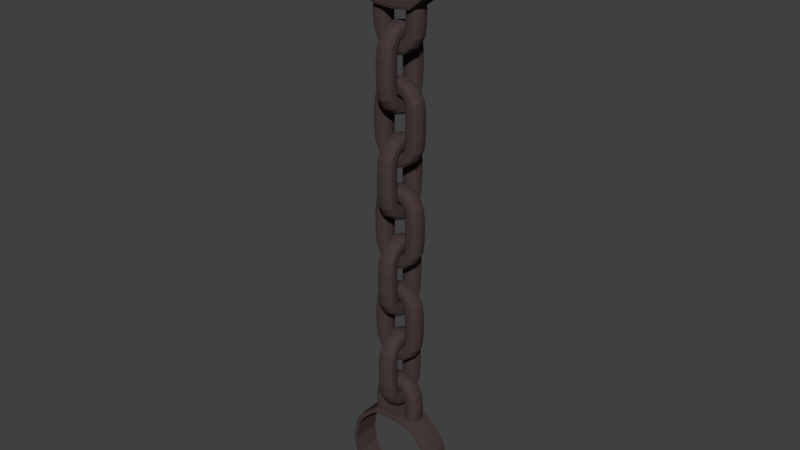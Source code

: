 # Source: ChainShortShackles.blend  (saved by Blender 2.78.0; exported with 4.5.12 LTS)
import bpy
from mathutils import Matrix  # noqa: F401  (used for matrix-valued properties, if any)

bpy.ops.wm.read_factory_settings(use_empty=True)
scene = bpy.context.scene
scene.name = 'Scene'

# ---- collections
col_collection_1 = bpy.data.collections.new('Collection 1'); scene.collection.children.link(col_collection_1)

# ---- materials (node trees are filled in below, after node groups)
mat_material_001 = bpy.data.materials.new('Material.001')
mat_material_001.alpha_threshold = 0.0
mat_material_001.use_transparent_shadow = False
mat_material_001.diffuse_color = (0.06372, 0.04503, 0.04371, 1.0)
mat_material_001.roughness = 0.5
mat_material_001.specular_intensity = 1.0
mat_material_001.line_color = (0.0, 0.0, 0.0, 1.0)

# ---- material node trees

# ---- world
world_world = bpy.data.worlds.new('World'); scene.world = world_world
world_world.color = (0.05088, 0.05088, 0.05088)
world_world.use_sun_shadow = False
world_world.sun_shadow_jitter_overblur = 0.0
world_world.cycles.sampling_method = 'MANUAL'

# ---- meshes
me_cube_009 = bpy.data.meshes.new('Cube.009')
me_cube_009.from_pydata([(1.506, -0.8405, -0.1544), (1.506, 0.8405, -0.1544), (2.996, -0.9027, -0.4391), (2.996, 0.9027, -0.4391), (1.289, 0.0, -0.1294), (3.167, 0.0, -0.4), (2.278, 1.075, -0.2753), (2.278, -1.075, -0.2753), (1.785, 1.0, -0.1864), (1.785, -1.0, -0.1864), (2.735, -1.078, -0.318), (2.735, 1.078, -0.318), (1.376, -0.5, -0.1395), (3.108, -0.5209, -0.4313), (3.108, 0.5209, -0.4313), (1.376, 0.5, -0.1395), (2.272, 1.692, -0.2758), (2.272, -1.692, -0.2758), (1.772, 1.692, -0.2437), (1.772, -1.692, -0.2437), (2.772, -1.692, -0.4484), (2.772, 1.692, -0.4484), (0.0, -0.8405, -0.1297), (0.0, 0.8405, -0.1297), (0.0, 0.0, -0.1297), (0.0, 1.0, -0.1297), (0.0, -1.0, -0.1297), (0.0, -0.5, -0.1297), (0.0, 0.5, -0.1297), (0.0, 1.692, -0.1297), (0.0, -1.692, -0.1297), (3.568, -0.9027, -0.9753), (3.568, 0.9027, -0.9753), (3.559, 0.0, -0.9216), (3.576, -1.078, -1.029), (3.576, 1.078, -1.029), (3.565, -0.5209, -0.9565), (3.565, 0.5209, -0.9565), (3.589, -1.692, -1.123), (3.589, 1.692, -1.123), (3.225, -0.5209, -0.6518), (3.45, -0.5209, -0.8649), (3.454, -0.9027, -0.8842), (3.229, -0.9027, -0.6721), (3.229, 0.9027, -0.6721), (3.454, 0.9027, -0.8842), (3.45, 0.5209, -0.8649), (3.225, 0.5209, -0.6518), (3.242, -1.078, -0.7298), (3.463, -1.078, -0.9392), (3.479, -1.692, -1.035), (3.262, -1.692, -0.8305), (3.242, 1.078, -0.7298), (3.463, 1.078, -0.9392), (3.216, 0.0, -0.6144), (3.444, 0.0, -0.8293), (3.262, 1.692, -0.8305), (3.479, 1.692, -1.035), (0.6802, 0.5, -0.1615), (0.7455, 0.8405, -0.1615), (0.6361, 0.0, -0.1615), (0.7455, -0.8405, -0.1615), (0.6802, -0.5, -0.1615), (0.8861, -1.0, -0.1615), (0.8861, 1.0, -0.1615), (0.8861, 1.692, -0.1615), (0.8861, -1.692, -0.1615), (5.449, -0.9027, -2.751), (5.449, 0.9027, -2.751), (5.465, 0.0, -2.721), (5.432, -1.078, -2.782), (5.432, 1.078, -2.782), (5.454, -0.5209, -2.74), (5.454, 0.5209, -2.74), (5.402, -1.692, -2.836), (5.402, 1.692, -2.836), (0.0, -0.9027, -13.28), (0.0, 0.9027, -13.28), (0.0, 0.0, -13.39), (0.0, -1.078, -13.18), (0.0, 1.078, -13.18), (0.0, -0.5209, -13.32), (0.0, 0.5209, -13.32), (0.0, -1.692, -12.99), (0.0, 1.692, -12.99), (4.298, 1.692, -1.753), (4.302, 1.078, -1.674), (4.303, 0.5209, -1.613), (4.304, 0.0, -1.584), (4.303, 0.9027, -1.629), (4.303, -0.9027, -1.629), (4.302, -1.078, -1.674), (4.298, -1.692, -1.753), (4.303, -0.5209, -1.613), (4.894, 1.692, -2.255), (4.925, 0.5209, -2.135), (4.921, -0.9027, -2.149), (4.925, -0.5209, -2.135), (4.912, 1.078, -2.188), (4.931, 0.0, -2.11), (4.921, 0.9027, -2.149), (4.912, -1.078, -2.188), (4.894, -1.692, -2.255), (6.077, 0.5209, -3.904), (6.608, 0.5209, -6.61), (6.178, 0.5209, -9.118), (4.815, 0.5209, -11.36), (2.618, 0.5209, -12.76), (2.605, 0.0, -12.83), (4.82, 0.0, -11.42), (6.195, 0.0, -9.152), (6.629, 0.0, -6.622), (6.092, 0.0, -3.894), (6.044, 1.078, -3.925), (6.567, 1.078, -6.584), (6.144, 1.078, -9.049), (4.804, 1.078, -11.26), (2.646, 1.078, -12.63), (2.625, 0.9027, -12.73), (4.812, 0.9027, -11.34), (6.169, 0.9027, -9.1), (6.598, 0.9027, -6.603), (6.068, 0.9027, -3.91), (6.068, -0.9027, -3.91), (6.598, -0.9027, -6.603), (6.169, -0.9027, -9.1), (4.812, -0.9027, -11.34), (2.625, -0.9027, -12.73), (2.646, -1.078, -12.63), (4.804, -1.078, -11.26), (6.144, -1.078, -9.049), (6.567, -1.078, -6.584), (6.044, -1.078, -3.925), (2.68, -1.692, -12.46), (4.789, -1.692, -11.11), (6.098, -1.692, -8.958), (6.511, -1.692, -6.55), (6.0, -1.692, -3.952), (6.077, -0.5209, -3.904), (6.608, -0.5209, -6.61), (6.178, -0.5209, -9.118), (4.815, -0.5209, -11.36), (2.618, -0.5209, -12.76), (6.0, 1.692, -3.952), (6.511, 1.692, -6.55), (6.098, 1.692, -8.958), (4.789, 1.692, -11.11), (2.68, 1.692, -12.46), (1.491, -0.8405, 0.0), (1.491, -0.8405, 1.669), (1.491, 0.8405, 0.0), (1.491, 0.8405, 1.669), (3.093, -0.8705, 0.0), (3.093, -0.8705, 1.351), (3.093, 0.8705, 0.0), (3.093, 0.8705, 1.351), (1.431, -0.8405, 2.53), (1.431, 0.8405, 2.53), (2.888, -0.8705, 2.959), (2.888, 0.8705, 2.959), (1.246, -0.8405, 3.035), (1.246, 0.8405, 3.035), (2.278, -0.8705, 4.115), (2.278, 0.8705, 4.115), (1.073, -0.8405, 3.369), (1.073, 0.8405, 3.369), (1.31, -0.8705, 4.947), (1.31, 0.8705, 4.947), (0.5784, -0.8405, 3.568), (0.5784, 0.8405, 3.568), (0.3198, -0.8705, 5.246), (0.3198, 0.8705, 5.246), (0.0, -0.8405, 3.607), (0.0, 0.8405, 3.607), (0.0, -0.8705, 5.284), (0.0, 0.8705, 5.284), (1.272, 0.0, 0.0), (1.272, 0.0, 1.483), (3.272, 0.0, 0.0), (3.272, 0.0, 1.483), (1.212, 0.0, 2.343), (3.068, 0.0, 3.091), (1.027, 0.0, 2.848), (2.457, 0.0, 4.246), (0.8543, 0.0, 3.183), (1.49, 0.0, 5.079), (0.3596, 0.0, 3.382), (0.4993, 0.0, 5.377), (0.0, 0.0, 3.42), (0.0, 0.0, 5.416), (2.272, 1.075, 0.0), (2.272, 1.075, 1.483), (2.272, -1.075, 0.0), (2.272, -1.075, 1.483), (2.14, 1.075, 2.717), (2.14, -1.075, 2.717), (1.742, 1.075, 3.547), (1.742, -1.075, 3.547), (1.172, 1.075, 4.131), (1.172, -1.075, 4.131), (0.4294, 1.075, 4.38), (0.4294, -1.075, 4.38), (0.0, 1.075, 4.418), (0.0, -1.075, 4.418), (1.772, 1.0, 0.0), (1.772, -1.0, 1.483), (1.676, -1.0, 2.53), (1.384, -1.0, 3.198), (1.013, -1.0, 3.657), (0.3945, -1.0, 3.881), (0.0, -1.0, 3.919), (1.772, 1.0, 1.483), (1.772, -1.0, 0.0), (1.676, 1.0, 2.53), (1.384, 1.0, 3.198), (1.013, 1.0, 3.657), (0.3945, 1.0, 3.881), (0.0, 1.0, 3.919), (2.772, 1.054, 1.483), (2.772, -1.054, 0.0), (2.604, 1.054, 2.904), (2.1, 1.054, 3.897), (1.331, 1.054, 4.605), (0.4644, 1.054, 4.878), (0.0, 1.054, 4.917), (2.772, 1.054, 0.0), (2.772, -1.054, 1.483), (2.604, -1.054, 2.904), (2.1, -1.054, 3.897), (1.331, -1.054, 4.605), (0.4644, -1.054, 4.878), (0.0, -1.054, 4.917), (1.36, -0.5, 0.0), (3.206, -0.5, 1.439), (3.002, -0.5, 3.047), (2.391, -0.5, 4.202), (1.424, -0.5, 5.035), (0.4335, -0.5, 5.333), (0.0, -0.5, 5.372), (1.36, -0.5, 1.543), (3.206, -0.5, 0.0), (1.301, -0.5, 2.404), (1.115, -0.5, 2.909), (0.9425, -0.5, 3.243), (0.4478, -0.5, 3.442), (0.0, -0.5, 3.481), (1.36, 0.5, 1.543), (3.206, 0.5, 0.0), (1.301, 0.5, 2.404), (1.115, 0.5, 2.909), (0.9425, 0.5, 3.243), (0.4478, 0.5, 3.442), (0.0, 0.5, 3.481), (1.36, 0.5, 0.0), (3.206, 0.5, 1.439), (3.002, 0.5, 3.047), (2.391, 0.5, 4.202), (1.424, 0.5, 5.035), (0.4335, 0.5, 5.333), (0.0, 0.5, 5.372), (2.483, 1.821, -0.9818), (2.483, -1.821, -0.9818), (2.072, 1.821, -0.9524), (2.072, -1.821, -0.9524), (2.894, -1.821, -1.14), (2.894, 1.821, -1.14), (0.0, 1.821, -0.848), (0.0, -1.821, -0.848), (3.564, -1.821, -1.758), (3.564, 1.821, -1.758), (3.474, -1.821, -1.677), (3.296, -1.821, -1.49), (3.296, 1.821, -1.49), (3.474, 1.821, -1.677), (1.344, 1.821, -0.8771), (1.344, -1.821, -0.8771), (5.055, -1.821, -3.327), (5.055, 1.821, -3.327), (0.0, -1.821, -12.63), (0.0, 1.821, -12.63), (4.147, 1.821, -2.335), (4.147, -1.821, -2.335), (4.637, 1.821, -2.795), (4.637, -1.821, -2.795), (2.818, -1.821, -12.14), (4.55, -1.821, -10.91), (5.626, -1.821, -8.935), (5.965, -1.821, -6.729), (5.546, -1.821, -4.35), (5.546, 1.821, -4.35), (5.965, 1.821, -6.729), (5.626, 1.821, -8.935), (4.55, 1.821, -10.91), (2.818, 1.821, -12.14), (1.115, -1.806, -0.5193), (0.0, -1.806, -0.4888), (3.279, -1.806, -1.16), (2.833, -1.806, -0.7941), (3.577, -1.806, -1.44), (3.477, -1.806, -1.356), (2.378, -1.806, -0.6288), (1.922, -1.806, -0.5981), (4.766, -1.806, -2.525), (4.223, -1.806, -2.044), (0.0, -1.806, -12.81), (2.749, -1.806, -12.3), (5.773, -1.806, -4.151), (5.229, -1.806, -3.081), (4.669, -1.806, -11.01), (5.862, -1.806, -8.947), (6.238, -1.806, -6.64), (1.115, 1.806, -0.5193), (1.922, 1.806, -0.5981), (4.223, 1.806, -2.044), (4.766, 1.806, -2.525), (2.378, 1.806, -0.6288), (2.833, 1.806, -0.7941), (5.229, 1.806, -3.081), (5.773, 1.806, -4.151), (3.477, 1.806, -1.356), (3.577, 1.806, -1.44), (6.238, 1.806, -6.64), (5.862, 1.806, -8.947), (0.0, 1.806, -0.4888), (4.669, 1.806, -11.01), (2.749, 1.806, -12.3), (3.279, 1.806, -1.16), (0.0, 1.806, -12.81)], [], [(9, 19, 17, 7), (7, 17, 20, 10), (6, 16, 18, 8), (11, 21, 16, 6), (59, 23, 28, 58), (58, 28, 24, 60), (62, 27, 22, 61), (61, 22, 26, 63), (65, 29, 25, 64), (60, 24, 27, 62), (64, 25, 23, 59), (63, 26, 30, 66), (42, 31, 36, 41), (46, 37, 32, 45), (50, 38, 34, 49), (45, 32, 35, 53), (41, 36, 33, 55), (53, 35, 39, 57), (55, 33, 37, 46), (49, 34, 31, 42), (10, 48, 43, 2), (48, 49, 42, 43), (5, 54, 47, 14), (54, 55, 46, 47), (11, 52, 56, 21), (52, 53, 57, 56), (13, 40, 54, 5), (40, 41, 55, 54), (3, 44, 52, 11), (44, 45, 53, 52), (20, 51, 48, 10), (51, 50, 49, 48), (14, 47, 44, 3), (47, 46, 45, 44), (2, 43, 40, 13), (43, 42, 41, 40), (9, 63, 66, 19), (8, 64, 59, 1), (4, 60, 62, 12), (18, 65, 64, 8), (0, 61, 63, 9), (12, 62, 61, 0), (15, 58, 60, 4), (1, 59, 58, 15), (98, 71, 75, 94), (99, 69, 73, 95), (100, 68, 71, 98), (101, 70, 67, 96), (102, 74, 70, 101), (96, 67, 72, 97), (97, 72, 69, 99), (95, 73, 68, 100), (108, 78, 82, 107), (118, 77, 80, 117), (128, 79, 76, 127), (133, 83, 79, 128), (127, 76, 81, 142), (142, 81, 78, 108), (107, 82, 77, 118), (117, 80, 84, 147), (37, 87, 89, 32), (36, 93, 88, 33), (31, 90, 93, 36), (38, 92, 91, 34), (34, 91, 90, 31), (32, 89, 86, 35), (33, 88, 87, 37), (35, 86, 85, 39), (87, 95, 100, 89), (93, 97, 99, 88), (90, 96, 97, 93), (92, 102, 101, 91), (91, 101, 96, 90), (89, 100, 98, 86), (88, 99, 95, 87), (86, 98, 94, 85), (71, 113, 143, 75), (113, 114, 144, 143), (114, 115, 145, 144), (115, 116, 146, 145), (116, 117, 147, 146), (73, 103, 122, 68), (103, 104, 121, 122), (104, 105, 120, 121), (105, 106, 119, 120), (106, 107, 118, 119), (72, 138, 112, 69), (138, 139, 111, 112), (139, 140, 110, 111), (140, 141, 109, 110), (141, 142, 108, 109), (67, 123, 138, 72), (123, 124, 139, 138), (124, 125, 140, 139), (125, 126, 141, 140), (126, 127, 142, 141), (74, 137, 132, 70), (137, 136, 131, 132), (136, 135, 130, 131), (135, 134, 129, 130), (134, 133, 128, 129), (70, 132, 123, 67), (132, 131, 124, 123), (131, 130, 125, 124), (130, 129, 126, 125), (129, 128, 127, 126), (68, 122, 113, 71), (122, 121, 114, 113), (121, 120, 115, 114), (120, 119, 116, 115), (119, 118, 117, 116), (69, 112, 103, 73), (112, 111, 104, 103), (111, 110, 105, 104), (110, 109, 106, 105), (109, 108, 107, 106), (253, 246, 151, 150), (225, 218, 155, 154), (240, 233, 153, 152), (212, 205, 149, 148), (254, 155, 159, 255), (255, 159, 163, 256), (239, 149, 156, 241), (226, 153, 158, 227), (211, 151, 157, 213), (228, 162, 166, 229), (241, 156, 160, 242), (227, 158, 162, 228), (213, 157, 161, 214), (257, 167, 171, 258), (214, 161, 165, 215), (256, 163, 167, 257), (242, 160, 164, 243), (244, 168, 172, 245), (243, 164, 168, 244), (229, 166, 170, 230), (215, 165, 169, 216), (230, 170, 174, 231), (216, 169, 173, 217), (258, 171, 175, 259), (237, 187, 189, 238), (250, 184, 186, 251), (251, 186, 188, 252), (249, 182, 184, 250), (235, 183, 185, 236), (236, 185, 187, 237), (248, 180, 182, 249), (246, 177, 180, 248), (234, 181, 183, 235), (233, 179, 181, 234), (247, 254, 179, 178), (232, 239, 177, 176), (223, 200, 202, 224), (209, 201, 203, 210), (222, 198, 200, 223), (208, 199, 201, 209), (221, 196, 198, 222), (220, 194, 196, 221), (206, 195, 197, 207), (207, 197, 199, 208), (218, 191, 194, 220), (205, 193, 195, 206), (219, 226, 193, 192), (204, 211, 191, 190), (150, 151, 211, 204), (149, 205, 206, 156), (160, 207, 208, 164), (156, 206, 207, 160), (164, 208, 209, 168), (168, 209, 210, 172), (200, 216, 217, 202), (198, 215, 216, 200), (196, 214, 215, 198), (194, 213, 214, 196), (191, 211, 213, 194), (192, 193, 205, 212), (152, 153, 226, 219), (155, 218, 220, 159), (159, 220, 221, 163), (163, 221, 222, 167), (167, 222, 223, 171), (171, 223, 224, 175), (201, 230, 231, 203), (199, 229, 230, 201), (195, 227, 228, 197), (197, 228, 229, 199), (193, 226, 227, 195), (190, 191, 218, 225), (148, 149, 239, 232), (153, 233, 234, 158), (158, 234, 235, 162), (166, 236, 237, 170), (162, 235, 236, 166), (170, 237, 238, 174), (184, 243, 244, 186), (186, 244, 245, 188), (182, 242, 243, 184), (180, 241, 242, 182), (177, 239, 241, 180), (178, 179, 233, 240), (154, 155, 254, 247), (151, 246, 248, 157), (157, 248, 249, 161), (161, 249, 250, 165), (169, 251, 252, 173), (165, 250, 251, 169), (187, 258, 259, 189), (183, 256, 257, 185), (185, 257, 258, 187), (181, 255, 256, 183), (179, 254, 255, 181), (176, 177, 246, 253), (12, 232, 176, 4), (4, 176, 253, 15), (15, 253, 150, 1), (1, 150, 204, 8), (8, 204, 190, 6), (6, 190, 225, 11), (11, 225, 154, 3), (3, 154, 247, 14), (14, 247, 178, 5), (5, 178, 240, 13), (13, 240, 152, 2), (2, 152, 219, 10), (10, 219, 192, 7), (7, 192, 212, 9), (9, 212, 148, 0), (0, 148, 232, 12), (312, 262, 274, 311), (314, 282, 280, 313), (295, 267, 275, 294), (297, 264, 271, 296), (316, 265, 260, 315), (299, 270, 268, 298), (301, 263, 261, 300), (296, 271, 270, 299), (318, 289, 277, 317), (303, 281, 283, 302), (315, 260, 262, 312), (320, 269, 273, 319), (298, 268, 281, 303), (321, 290, 289, 318), (300, 261, 264, 297), (322, 291, 290, 321), (311, 274, 266, 323), (324, 292, 291, 322), (305, 284, 278, 304), (307, 276, 288, 306), (294, 275, 263, 301), (325, 293, 292, 324), (308, 285, 284, 305), (326, 272, 265, 316), (302, 283, 276, 307), (309, 286, 285, 308), (327, 279, 293, 325), (319, 273, 272, 326), (310, 287, 286, 309), (313, 280, 269, 320), (317, 277, 282, 314), (306, 288, 287, 310), (266, 274, 275, 267), (274, 262, 263, 275), (262, 260, 261, 263), (260, 265, 264, 261), (265, 272, 271, 264), (272, 273, 270, 271), (273, 269, 268, 270), (269, 280, 281, 268), (280, 282, 283, 281), (282, 277, 276, 283), (277, 289, 288, 276), (289, 290, 287, 288), (290, 291, 286, 287), (291, 292, 285, 286), (292, 293, 284, 285), (293, 279, 278, 284), (137, 306, 310, 136), (136, 310, 309, 135), (135, 309, 308, 134), (102, 302, 307, 74), (134, 308, 305, 133), (66, 294, 301, 19), (74, 307, 306, 137), (133, 305, 304, 83), (17, 300, 297, 20), (38, 298, 303, 92), (92, 303, 302, 102), (51, 296, 299, 50), (19, 301, 300, 17), (50, 299, 298, 38), (20, 297, 296, 51), (30, 295, 294, 66), (75, 317, 314, 94), (85, 313, 320, 39), (57, 319, 326, 56), (84, 327, 325, 147), (56, 326, 316, 21), (147, 325, 324, 146), (146, 324, 322, 145), (65, 311, 323, 29), (145, 322, 321, 144), (144, 321, 318, 143), (39, 320, 319, 57), (16, 315, 312, 18), (143, 318, 317, 75), (21, 316, 315, 16), (94, 314, 313, 85), (18, 312, 311, 65)])
me_cube_009.materials.append(mat_material_001)
me_cube_009.use_remesh_preserve_volume = False
me_cube_009.use_remesh_preserve_attributes = False
me_cube_009.use_mirror_vertex_groups = False
me_cube_009.update()
me_cube_007 = bpy.data.meshes.new('Cube.007')
me_cube_007.from_pydata([(1.491, -0.8405, 0.0), (1.491, -0.8405, 1.669), (1.491, 0.8405, 0.0), (1.491, 0.8405, 1.669), (3.093, -0.8705, 0.0), (3.093, -0.8705, 1.351), (3.093, 0.8705, 0.0), (3.093, 0.8705, 1.351), (1.431, -0.8405, 2.53), (1.431, 0.8405, 2.53), (2.888, -0.8705, 2.959), (2.888, 0.8705, 2.959), (1.246, -0.8405, 3.035), (1.246, 0.8405, 3.035), (2.278, -0.8705, 4.115), (2.278, 0.8705, 4.115), (1.073, -0.8405, 3.369), (1.073, 0.8405, 3.369), (1.31, -0.8705, 4.947), (1.31, 0.8705, 4.947), (0.5784, -0.8405, 3.568), (0.5784, 0.8405, 3.568), (0.3198, -0.8705, 5.246), (0.3198, 0.8705, 5.246), (0.0, -0.8405, 3.607), (0.0, 0.8405, 3.607), (0.0, -0.8705, 5.284), (0.0, 0.8705, 5.284), (1.272, 0.0, 0.0), (1.272, 0.0, 1.483), (3.272, 0.0, 0.0), (3.272, 0.0, 1.483), (1.212, 0.0, 2.343), (3.068, 0.0, 3.091), (1.027, 0.0, 2.848), (2.457, 0.0, 4.246), (0.8543, 0.0, 3.183), (1.49, 0.0, 5.079), (0.3596, 0.0, 3.382), (0.4993, 0.0, 5.377), (0.0, 0.0, 3.42), (0.0, 0.0, 5.416), (2.272, 1.075, 0.0), (2.272, 1.075, 1.483), (2.272, -1.075, 0.0), (2.272, -1.075, 1.483), (2.14, 1.075, 2.717), (2.14, -1.075, 2.717), (1.742, 1.075, 3.547), (1.742, -1.075, 3.547), (1.172, 1.075, 4.131), (1.172, -1.075, 4.131), (0.4294, 1.075, 4.38), (0.4294, -1.075, 4.38), (0.0, 1.075, 4.418), (0.0, -1.075, 4.418), (1.772, 1.0, 0.0), (1.772, -1.0, 1.483), (1.676, -1.0, 2.53), (1.384, -1.0, 3.198), (1.013, -1.0, 3.657), (0.3945, -1.0, 3.881), (0.0, -1.0, 3.919), (1.772, 1.0, 1.483), (1.772, -1.0, 0.0), (1.676, 1.0, 2.53), (1.384, 1.0, 3.198), (1.013, 1.0, 3.657), (0.3945, 1.0, 3.881), (0.0, 1.0, 3.919), (2.772, 1.054, 1.483), (2.772, -1.054, 0.0), (2.604, 1.054, 2.904), (2.1, 1.054, 3.897), (1.331, 1.054, 4.605), (0.4644, 1.054, 4.878), (0.0, 1.054, 4.917), (2.772, 1.054, 0.0), (2.772, -1.054, 1.483), (2.604, -1.054, 2.904), (2.1, -1.054, 3.897), (1.331, -1.054, 4.605), (0.4644, -1.054, 4.878), (0.0, -1.054, 4.917), (1.36, -0.5, 0.0), (3.206, -0.5, 1.439), (3.002, -0.5, 3.047), (2.391, -0.5, 4.202), (1.424, -0.5, 5.035), (0.4335, -0.5, 5.333), (0.0, -0.5, 5.372), (1.36, -0.5, 1.543), (3.206, -0.5, 0.0), (1.301, -0.5, 2.404), (1.115, -0.5, 2.909), (0.9425, -0.5, 3.243), (0.4478, -0.5, 3.442), (0.0, -0.5, 3.481), (1.36, 0.5, 1.543), (3.206, 0.5, 0.0), (1.301, 0.5, 2.404), (1.115, 0.5, 2.909), (0.9425, 0.5, 3.243), (0.4478, 0.5, 3.442), (0.0, 0.5, 3.481), (1.36, 0.5, 0.0), (3.206, 0.5, 1.439), (3.002, 0.5, 3.047), (2.391, 0.5, 4.202), (1.424, 0.5, 5.035), (0.4335, 0.5, 5.333), (0.0, 0.5, 5.372)], [], [(105, 98, 3, 2), (77, 70, 7, 6), (92, 85, 5, 4), (64, 57, 1, 0), (106, 7, 11, 107), (107, 11, 15, 108), (91, 1, 8, 93), (78, 5, 10, 79), (63, 3, 9, 65), (80, 14, 18, 81), (93, 8, 12, 94), (79, 10, 14, 80), (65, 9, 13, 66), (109, 19, 23, 110), (66, 13, 17, 67), (108, 15, 19, 109), (94, 12, 16, 95), (96, 20, 24, 97), (95, 16, 20, 96), (81, 18, 22, 82), (67, 17, 21, 68), (82, 22, 26, 83), (68, 21, 25, 69), (110, 23, 27, 111), (89, 39, 41, 90), (102, 36, 38, 103), (103, 38, 40, 104), (101, 34, 36, 102), (87, 35, 37, 88), (88, 37, 39, 89), (100, 32, 34, 101), (98, 29, 32, 100), (86, 33, 35, 87), (85, 31, 33, 86), (99, 106, 31, 30), (84, 91, 29, 28), (75, 52, 54, 76), (61, 53, 55, 62), (74, 50, 52, 75), (60, 51, 53, 61), (73, 48, 50, 74), (72, 46, 48, 73), (58, 47, 49, 59), (59, 49, 51, 60), (70, 43, 46, 72), (57, 45, 47, 58), (71, 78, 45, 44), (56, 63, 43, 42), (2, 3, 63, 56), (1, 57, 58, 8), (12, 59, 60, 16), (8, 58, 59, 12), (16, 60, 61, 20), (20, 61, 62, 24), (52, 68, 69, 54), (50, 67, 68, 52), (48, 66, 67, 50), (46, 65, 66, 48), (43, 63, 65, 46), (44, 45, 57, 64), (4, 5, 78, 71), (7, 70, 72, 11), (11, 72, 73, 15), (15, 73, 74, 19), (19, 74, 75, 23), (23, 75, 76, 27), (53, 82, 83, 55), (51, 81, 82, 53), (47, 79, 80, 49), (49, 80, 81, 51), (45, 78, 79, 47), (42, 43, 70, 77), (0, 1, 91, 84), (5, 85, 86, 10), (10, 86, 87, 14), (18, 88, 89, 22), (14, 87, 88, 18), (22, 89, 90, 26), (36, 95, 96, 38), (38, 96, 97, 40), (34, 94, 95, 36), (32, 93, 94, 34), (29, 91, 93, 32), (30, 31, 85, 92), (6, 7, 106, 99), (3, 98, 100, 9), (9, 100, 101, 13), (13, 101, 102, 17), (21, 103, 104, 25), (17, 102, 103, 21), (39, 110, 111, 41), (35, 108, 109, 37), (37, 109, 110, 39), (33, 107, 108, 35), (31, 106, 107, 33), (28, 29, 98, 105)])
me_cube_007.materials.append(mat_material_001)
me_cube_007.use_remesh_preserve_volume = False
me_cube_007.use_remesh_preserve_attributes = False
me_cube_007.use_mirror_vertex_groups = False
me_cube_007.update()
me_cube_006 = bpy.data.meshes.new('Cube.006')
me_cube_006.from_pydata([(1.491, -0.8405, 0.0), (1.491, -0.8405, 1.669), (1.491, 0.8405, 0.0), (1.491, 0.8405, 1.669), (3.093, -0.8705, 0.0), (3.093, -0.8705, 1.351), (3.093, 0.8705, 0.0), (3.093, 0.8705, 1.351), (1.431, -0.8405, 2.53), (1.431, 0.8405, 2.53), (2.888, -0.8705, 2.959), (2.888, 0.8705, 2.959), (1.246, -0.8405, 3.035), (1.246, 0.8405, 3.035), (2.278, -0.8705, 4.115), (2.278, 0.8705, 4.115), (1.073, -0.8405, 3.369), (1.073, 0.8405, 3.369), (1.31, -0.8705, 4.947), (1.31, 0.8705, 4.947), (0.5784, -0.8405, 3.568), (0.5784, 0.8405, 3.568), (0.3198, -0.8705, 5.246), (0.3198, 0.8705, 5.246), (0.0, -0.8405, 3.607), (0.0, 0.8405, 3.607), (0.0, -0.8705, 5.284), (0.0, 0.8705, 5.284), (1.272, 0.0, 0.0), (1.272, 0.0, 1.483), (3.272, 0.0, 0.0), (3.272, 0.0, 1.483), (1.212, 0.0, 2.343), (3.068, 0.0, 3.091), (1.027, 0.0, 2.848), (2.457, 0.0, 4.246), (0.8543, 0.0, 3.183), (1.49, 0.0, 5.079), (0.3596, 0.0, 3.382), (0.4993, 0.0, 5.377), (0.0, 0.0, 3.42), (0.0, 0.0, 5.416), (2.272, 1.075, 0.0), (2.272, 1.075, 1.483), (2.272, -1.075, 0.0), (2.272, -1.075, 1.483), (2.14, 1.075, 2.717), (2.14, -1.075, 2.717), (1.742, 1.075, 3.547), (1.742, -1.075, 3.547), (1.172, 1.075, 4.131), (1.172, -1.075, 4.131), (0.4294, 1.075, 4.38), (0.4294, -1.075, 4.38), (0.0, 1.075, 4.418), (0.0, -1.075, 4.418), (1.772, 1.0, 0.0), (1.772, -1.0, 1.483), (1.676, -1.0, 2.53), (1.384, -1.0, 3.198), (1.013, -1.0, 3.657), (0.3945, -1.0, 3.881), (0.0, -1.0, 3.919), (1.772, 1.0, 1.483), (1.772, -1.0, 0.0), (1.676, 1.0, 2.53), (1.384, 1.0, 3.198), (1.013, 1.0, 3.657), (0.3945, 1.0, 3.881), (0.0, 1.0, 3.919), (2.772, 1.054, 1.483), (2.772, -1.054, 0.0), (2.604, 1.054, 2.904), (2.1, 1.054, 3.897), (1.331, 1.054, 4.605), (0.4644, 1.054, 4.878), (0.0, 1.054, 4.917), (2.772, 1.054, 0.0), (2.772, -1.054, 1.483), (2.604, -1.054, 2.904), (2.1, -1.054, 3.897), (1.331, -1.054, 4.605), (0.4644, -1.054, 4.878), (0.0, -1.054, 4.917), (1.36, -0.5, 0.0), (3.206, -0.5, 1.439), (3.002, -0.5, 3.047), (2.391, -0.5, 4.202), (1.424, -0.5, 5.035), (0.4335, -0.5, 5.333), (0.0, -0.5, 5.372), (1.36, -0.5, 1.543), (3.206, -0.5, 0.0), (1.301, -0.5, 2.404), (1.115, -0.5, 2.909), (0.9425, -0.5, 3.243), (0.4478, -0.5, 3.442), (0.0, -0.5, 3.481), (1.36, 0.5, 1.543), (3.206, 0.5, 0.0), (1.301, 0.5, 2.404), (1.115, 0.5, 2.909), (0.9425, 0.5, 3.243), (0.4478, 0.5, 3.442), (0.0, 0.5, 3.481), (1.36, 0.5, 0.0), (3.206, 0.5, 1.439), (3.002, 0.5, 3.047), (2.391, 0.5, 4.202), (1.424, 0.5, 5.035), (0.4335, 0.5, 5.333), (0.0, 0.5, 5.372)], [], [(105, 98, 3, 2), (77, 70, 7, 6), (92, 85, 5, 4), (64, 57, 1, 0), (106, 7, 11, 107), (107, 11, 15, 108), (91, 1, 8, 93), (78, 5, 10, 79), (63, 3, 9, 65), (80, 14, 18, 81), (93, 8, 12, 94), (79, 10, 14, 80), (65, 9, 13, 66), (109, 19, 23, 110), (66, 13, 17, 67), (108, 15, 19, 109), (94, 12, 16, 95), (96, 20, 24, 97), (95, 16, 20, 96), (81, 18, 22, 82), (67, 17, 21, 68), (82, 22, 26, 83), (68, 21, 25, 69), (110, 23, 27, 111), (89, 39, 41, 90), (102, 36, 38, 103), (103, 38, 40, 104), (101, 34, 36, 102), (87, 35, 37, 88), (88, 37, 39, 89), (100, 32, 34, 101), (98, 29, 32, 100), (86, 33, 35, 87), (85, 31, 33, 86), (99, 106, 31, 30), (84, 91, 29, 28), (75, 52, 54, 76), (61, 53, 55, 62), (74, 50, 52, 75), (60, 51, 53, 61), (73, 48, 50, 74), (72, 46, 48, 73), (58, 47, 49, 59), (59, 49, 51, 60), (70, 43, 46, 72), (57, 45, 47, 58), (71, 78, 45, 44), (56, 63, 43, 42), (2, 3, 63, 56), (1, 57, 58, 8), (12, 59, 60, 16), (8, 58, 59, 12), (16, 60, 61, 20), (20, 61, 62, 24), (52, 68, 69, 54), (50, 67, 68, 52), (48, 66, 67, 50), (46, 65, 66, 48), (43, 63, 65, 46), (44, 45, 57, 64), (4, 5, 78, 71), (7, 70, 72, 11), (11, 72, 73, 15), (15, 73, 74, 19), (19, 74, 75, 23), (23, 75, 76, 27), (53, 82, 83, 55), (51, 81, 82, 53), (47, 79, 80, 49), (49, 80, 81, 51), (45, 78, 79, 47), (42, 43, 70, 77), (0, 1, 91, 84), (5, 85, 86, 10), (10, 86, 87, 14), (18, 88, 89, 22), (14, 87, 88, 18), (22, 89, 90, 26), (36, 95, 96, 38), (38, 96, 97, 40), (34, 94, 95, 36), (32, 93, 94, 34), (29, 91, 93, 32), (30, 31, 85, 92), (6, 7, 106, 99), (3, 98, 100, 9), (9, 100, 101, 13), (13, 101, 102, 17), (21, 103, 104, 25), (17, 102, 103, 21), (39, 110, 111, 41), (35, 108, 109, 37), (37, 109, 110, 39), (33, 107, 108, 35), (31, 106, 107, 33), (28, 29, 98, 105)])
me_cube_006.materials.append(mat_material_001)
me_cube_006.use_remesh_preserve_volume = False
me_cube_006.use_remesh_preserve_attributes = False
me_cube_006.use_mirror_vertex_groups = False
me_cube_006.update()
me_cube_005 = bpy.data.meshes.new('Cube.005')
me_cube_005.from_pydata([(1.491, -0.8405, 0.0), (1.491, -0.8405, 1.669), (1.491, 0.8405, 0.0), (1.491, 0.8405, 1.669), (3.093, -0.8705, 0.0), (3.093, -0.8705, 1.351), (3.093, 0.8705, 0.0), (3.093, 0.8705, 1.351), (1.431, -0.8405, 2.53), (1.431, 0.8405, 2.53), (2.888, -0.8705, 2.959), (2.888, 0.8705, 2.959), (1.246, -0.8405, 3.035), (1.246, 0.8405, 3.035), (2.278, -0.8705, 4.115), (2.278, 0.8705, 4.115), (1.073, -0.8405, 3.369), (1.073, 0.8405, 3.369), (1.31, -0.8705, 4.947), (1.31, 0.8705, 4.947), (0.5784, -0.8405, 3.568), (0.5784, 0.8405, 3.568), (0.3198, -0.8705, 5.246), (0.3198, 0.8705, 5.246), (0.0, -0.8405, 3.607), (0.0, 0.8405, 3.607), (0.0, -0.8705, 5.284), (0.0, 0.8705, 5.284), (1.272, 0.0, 0.0), (1.272, 0.0, 1.483), (3.272, 0.0, 0.0), (3.272, 0.0, 1.483), (1.212, 0.0, 2.343), (3.068, 0.0, 3.091), (1.027, 0.0, 2.848), (2.457, 0.0, 4.246), (0.8543, 0.0, 3.183), (1.49, 0.0, 5.079), (0.3596, 0.0, 3.382), (0.4993, 0.0, 5.377), (0.0, 0.0, 3.42), (0.0, 0.0, 5.416), (2.272, 1.075, 0.0), (2.272, 1.075, 1.483), (2.272, -1.075, 0.0), (2.272, -1.075, 1.483), (2.14, 1.075, 2.717), (2.14, -1.075, 2.717), (1.742, 1.075, 3.547), (1.742, -1.075, 3.547), (1.172, 1.075, 4.131), (1.172, -1.075, 4.131), (0.4294, 1.075, 4.38), (0.4294, -1.075, 4.38), (0.0, 1.075, 4.418), (0.0, -1.075, 4.418), (1.772, 1.0, 0.0), (1.772, -1.0, 1.483), (1.676, -1.0, 2.53), (1.384, -1.0, 3.198), (1.013, -1.0, 3.657), (0.3945, -1.0, 3.881), (0.0, -1.0, 3.919), (1.772, 1.0, 1.483), (1.772, -1.0, 0.0), (1.676, 1.0, 2.53), (1.384, 1.0, 3.198), (1.013, 1.0, 3.657), (0.3945, 1.0, 3.881), (0.0, 1.0, 3.919), (2.772, 1.054, 1.483), (2.772, -1.054, 0.0), (2.604, 1.054, 2.904), (2.1, 1.054, 3.897), (1.331, 1.054, 4.605), (0.4644, 1.054, 4.878), (0.0, 1.054, 4.917), (2.772, 1.054, 0.0), (2.772, -1.054, 1.483), (2.604, -1.054, 2.904), (2.1, -1.054, 3.897), (1.331, -1.054, 4.605), (0.4644, -1.054, 4.878), (0.0, -1.054, 4.917), (1.36, -0.5, 0.0), (3.206, -0.5, 1.439), (3.002, -0.5, 3.047), (2.391, -0.5, 4.202), (1.424, -0.5, 5.035), (0.4335, -0.5, 5.333), (0.0, -0.5, 5.372), (1.36, -0.5, 1.543), (3.206, -0.5, 0.0), (1.301, -0.5, 2.404), (1.115, -0.5, 2.909), (0.9425, -0.5, 3.243), (0.4478, -0.5, 3.442), (0.0, -0.5, 3.481), (1.36, 0.5, 1.543), (3.206, 0.5, 0.0), (1.301, 0.5, 2.404), (1.115, 0.5, 2.909), (0.9425, 0.5, 3.243), (0.4478, 0.5, 3.442), (0.0, 0.5, 3.481), (1.36, 0.5, 0.0), (3.206, 0.5, 1.439), (3.002, 0.5, 3.047), (2.391, 0.5, 4.202), (1.424, 0.5, 5.035), (0.4335, 0.5, 5.333), (0.0, 0.5, 5.372)], [], [(105, 98, 3, 2), (77, 70, 7, 6), (92, 85, 5, 4), (64, 57, 1, 0), (106, 7, 11, 107), (107, 11, 15, 108), (91, 1, 8, 93), (78, 5, 10, 79), (63, 3, 9, 65), (80, 14, 18, 81), (93, 8, 12, 94), (79, 10, 14, 80), (65, 9, 13, 66), (109, 19, 23, 110), (66, 13, 17, 67), (108, 15, 19, 109), (94, 12, 16, 95), (96, 20, 24, 97), (95, 16, 20, 96), (81, 18, 22, 82), (67, 17, 21, 68), (82, 22, 26, 83), (68, 21, 25, 69), (110, 23, 27, 111), (89, 39, 41, 90), (102, 36, 38, 103), (103, 38, 40, 104), (101, 34, 36, 102), (87, 35, 37, 88), (88, 37, 39, 89), (100, 32, 34, 101), (98, 29, 32, 100), (86, 33, 35, 87), (85, 31, 33, 86), (99, 106, 31, 30), (84, 91, 29, 28), (75, 52, 54, 76), (61, 53, 55, 62), (74, 50, 52, 75), (60, 51, 53, 61), (73, 48, 50, 74), (72, 46, 48, 73), (58, 47, 49, 59), (59, 49, 51, 60), (70, 43, 46, 72), (57, 45, 47, 58), (71, 78, 45, 44), (56, 63, 43, 42), (2, 3, 63, 56), (1, 57, 58, 8), (12, 59, 60, 16), (8, 58, 59, 12), (16, 60, 61, 20), (20, 61, 62, 24), (52, 68, 69, 54), (50, 67, 68, 52), (48, 66, 67, 50), (46, 65, 66, 48), (43, 63, 65, 46), (44, 45, 57, 64), (4, 5, 78, 71), (7, 70, 72, 11), (11, 72, 73, 15), (15, 73, 74, 19), (19, 74, 75, 23), (23, 75, 76, 27), (53, 82, 83, 55), (51, 81, 82, 53), (47, 79, 80, 49), (49, 80, 81, 51), (45, 78, 79, 47), (42, 43, 70, 77), (0, 1, 91, 84), (5, 85, 86, 10), (10, 86, 87, 14), (18, 88, 89, 22), (14, 87, 88, 18), (22, 89, 90, 26), (36, 95, 96, 38), (38, 96, 97, 40), (34, 94, 95, 36), (32, 93, 94, 34), (29, 91, 93, 32), (30, 31, 85, 92), (6, 7, 106, 99), (3, 98, 100, 9), (9, 100, 101, 13), (13, 101, 102, 17), (21, 103, 104, 25), (17, 102, 103, 21), (39, 110, 111, 41), (35, 108, 109, 37), (37, 109, 110, 39), (33, 107, 108, 35), (31, 106, 107, 33), (28, 29, 98, 105)])
me_cube_005.materials.append(mat_material_001)
me_cube_005.use_remesh_preserve_volume = False
me_cube_005.use_remesh_preserve_attributes = False
me_cube_005.use_mirror_vertex_groups = False
me_cube_005.update()
me_cube_004 = bpy.data.meshes.new('Cube.004')
me_cube_004.from_pydata([(1.491, -0.8405, 0.0), (1.491, -0.8405, 1.669), (1.491, 0.8405, 0.0), (1.491, 0.8405, 1.669), (3.093, -0.8705, 0.0), (3.093, -0.8705, 1.351), (3.093, 0.8705, 0.0), (3.093, 0.8705, 1.351), (1.431, -0.8405, 2.53), (1.431, 0.8405, 2.53), (2.888, -0.8705, 2.959), (2.888, 0.8705, 2.959), (1.246, -0.8405, 3.035), (1.246, 0.8405, 3.035), (2.278, -0.8705, 4.115), (2.278, 0.8705, 4.115), (1.073, -0.8405, 3.369), (1.073, 0.8405, 3.369), (1.31, -0.8705, 4.947), (1.31, 0.8705, 4.947), (0.5784, -0.8405, 3.568), (0.5784, 0.8405, 3.568), (0.3198, -0.8705, 5.246), (0.3198, 0.8705, 5.246), (0.0, -0.8405, 3.607), (0.0, 0.8405, 3.607), (0.0, -0.8705, 5.284), (0.0, 0.8705, 5.284), (1.272, 0.0, 0.0), (1.272, 0.0, 1.483), (3.272, 0.0, 0.0), (3.272, 0.0, 1.483), (1.212, 0.0, 2.343), (3.068, 0.0, 3.091), (1.027, 0.0, 2.848), (2.457, 0.0, 4.246), (0.8543, 0.0, 3.183), (1.49, 0.0, 5.079), (0.3596, 0.0, 3.382), (0.4993, 0.0, 5.377), (0.0, 0.0, 3.42), (0.0, 0.0, 5.416), (2.272, 1.075, 0.0), (2.272, 1.075, 1.483), (2.272, -1.075, 0.0), (2.272, -1.075, 1.483), (2.14, 1.075, 2.717), (2.14, -1.075, 2.717), (1.742, 1.075, 3.547), (1.742, -1.075, 3.547), (1.172, 1.075, 4.131), (1.172, -1.075, 4.131), (0.4294, 1.075, 4.38), (0.4294, -1.075, 4.38), (0.0, 1.075, 4.418), (0.0, -1.075, 4.418), (1.772, 1.0, 0.0), (1.772, -1.0, 1.483), (1.676, -1.0, 2.53), (1.384, -1.0, 3.198), (1.013, -1.0, 3.657), (0.3945, -1.0, 3.881), (0.0, -1.0, 3.919), (1.772, 1.0, 1.483), (1.772, -1.0, 0.0), (1.676, 1.0, 2.53), (1.384, 1.0, 3.198), (1.013, 1.0, 3.657), (0.3945, 1.0, 3.881), (0.0, 1.0, 3.919), (2.772, 1.054, 1.483), (2.772, -1.054, 0.0), (2.604, 1.054, 2.904), (2.1, 1.054, 3.897), (1.331, 1.054, 4.605), (0.4644, 1.054, 4.878), (0.0, 1.054, 4.917), (2.772, 1.054, 0.0), (2.772, -1.054, 1.483), (2.604, -1.054, 2.904), (2.1, -1.054, 3.897), (1.331, -1.054, 4.605), (0.4644, -1.054, 4.878), (0.0, -1.054, 4.917), (1.36, -0.5, 0.0), (3.206, -0.5, 1.439), (3.002, -0.5, 3.047), (2.391, -0.5, 4.202), (1.424, -0.5, 5.035), (0.4335, -0.5, 5.333), (0.0, -0.5, 5.372), (1.36, -0.5, 1.543), (3.206, -0.5, 0.0), (1.301, -0.5, 2.404), (1.115, -0.5, 2.909), (0.9425, -0.5, 3.243), (0.4478, -0.5, 3.442), (0.0, -0.5, 3.481), (1.36, 0.5, 1.543), (3.206, 0.5, 0.0), (1.301, 0.5, 2.404), (1.115, 0.5, 2.909), (0.9425, 0.5, 3.243), (0.4478, 0.5, 3.442), (0.0, 0.5, 3.481), (1.36, 0.5, 0.0), (3.206, 0.5, 1.439), (3.002, 0.5, 3.047), (2.391, 0.5, 4.202), (1.424, 0.5, 5.035), (0.4335, 0.5, 5.333), (0.0, 0.5, 5.372)], [], [(105, 98, 3, 2), (77, 70, 7, 6), (92, 85, 5, 4), (64, 57, 1, 0), (106, 7, 11, 107), (107, 11, 15, 108), (91, 1, 8, 93), (78, 5, 10, 79), (63, 3, 9, 65), (80, 14, 18, 81), (93, 8, 12, 94), (79, 10, 14, 80), (65, 9, 13, 66), (109, 19, 23, 110), (66, 13, 17, 67), (108, 15, 19, 109), (94, 12, 16, 95), (96, 20, 24, 97), (95, 16, 20, 96), (81, 18, 22, 82), (67, 17, 21, 68), (82, 22, 26, 83), (68, 21, 25, 69), (110, 23, 27, 111), (89, 39, 41, 90), (102, 36, 38, 103), (103, 38, 40, 104), (101, 34, 36, 102), (87, 35, 37, 88), (88, 37, 39, 89), (100, 32, 34, 101), (98, 29, 32, 100), (86, 33, 35, 87), (85, 31, 33, 86), (99, 106, 31, 30), (84, 91, 29, 28), (75, 52, 54, 76), (61, 53, 55, 62), (74, 50, 52, 75), (60, 51, 53, 61), (73, 48, 50, 74), (72, 46, 48, 73), (58, 47, 49, 59), (59, 49, 51, 60), (70, 43, 46, 72), (57, 45, 47, 58), (71, 78, 45, 44), (56, 63, 43, 42), (2, 3, 63, 56), (1, 57, 58, 8), (12, 59, 60, 16), (8, 58, 59, 12), (16, 60, 61, 20), (20, 61, 62, 24), (52, 68, 69, 54), (50, 67, 68, 52), (48, 66, 67, 50), (46, 65, 66, 48), (43, 63, 65, 46), (44, 45, 57, 64), (4, 5, 78, 71), (7, 70, 72, 11), (11, 72, 73, 15), (15, 73, 74, 19), (19, 74, 75, 23), (23, 75, 76, 27), (53, 82, 83, 55), (51, 81, 82, 53), (47, 79, 80, 49), (49, 80, 81, 51), (45, 78, 79, 47), (42, 43, 70, 77), (0, 1, 91, 84), (5, 85, 86, 10), (10, 86, 87, 14), (18, 88, 89, 22), (14, 87, 88, 18), (22, 89, 90, 26), (36, 95, 96, 38), (38, 96, 97, 40), (34, 94, 95, 36), (32, 93, 94, 34), (29, 91, 93, 32), (30, 31, 85, 92), (6, 7, 106, 99), (3, 98, 100, 9), (9, 100, 101, 13), (13, 101, 102, 17), (21, 103, 104, 25), (17, 102, 103, 21), (39, 110, 111, 41), (35, 108, 109, 37), (37, 109, 110, 39), (33, 107, 108, 35), (31, 106, 107, 33), (28, 29, 98, 105)])
me_cube_004.materials.append(mat_material_001)
me_cube_004.use_remesh_preserve_volume = False
me_cube_004.use_remesh_preserve_attributes = False
me_cube_004.use_mirror_vertex_groups = False
me_cube_004.update()
me_cube_003 = bpy.data.meshes.new('Cube.003')
me_cube_003.from_pydata([(1.491, -0.8405, 0.0), (1.491, -0.8405, 1.669), (1.491, 0.8405, 0.0), (1.491, 0.8405, 1.669), (3.093, -0.8705, 0.0), (3.093, -0.8705, 1.351), (3.093, 0.8705, 0.0), (3.093, 0.8705, 1.351), (1.431, -0.8405, 2.53), (1.431, 0.8405, 2.53), (2.888, -0.8705, 2.959), (2.888, 0.8705, 2.959), (1.246, -0.8405, 3.035), (1.246, 0.8405, 3.035), (2.278, -0.8705, 4.115), (2.278, 0.8705, 4.115), (1.073, -0.8405, 3.369), (1.073, 0.8405, 3.369), (1.31, -0.8705, 4.947), (1.31, 0.8705, 4.947), (0.5784, -0.8405, 3.568), (0.5784, 0.8405, 3.568), (0.3198, -0.8705, 5.246), (0.3198, 0.8705, 5.246), (0.0, -0.8405, 3.607), (0.0, 0.8405, 3.607), (0.0, -0.8705, 5.284), (0.0, 0.8705, 5.284), (1.272, 0.0, 0.0), (1.272, 0.0, 1.483), (3.272, 0.0, 0.0), (3.272, 0.0, 1.483), (1.212, 0.0, 2.343), (3.068, 0.0, 3.091), (1.027, 0.0, 2.848), (2.457, 0.0, 4.246), (0.8543, 0.0, 3.183), (1.49, 0.0, 5.079), (0.3596, 0.0, 3.382), (0.4993, 0.0, 5.377), (0.0, 0.0, 3.42), (0.0, 0.0, 5.416), (2.272, 1.075, 0.0), (2.272, 1.075, 1.483), (2.272, -1.075, 0.0), (2.272, -1.075, 1.483), (2.14, 1.075, 2.717), (2.14, -1.075, 2.717), (1.742, 1.075, 3.547), (1.742, -1.075, 3.547), (1.172, 1.075, 4.131), (1.172, -1.075, 4.131), (0.4294, 1.075, 4.38), (0.4294, -1.075, 4.38), (0.0, 1.075, 4.418), (0.0, -1.075, 4.418), (1.772, 1.0, 0.0), (1.772, -1.0, 1.483), (1.676, -1.0, 2.53), (1.384, -1.0, 3.198), (1.013, -1.0, 3.657), (0.3945, -1.0, 3.881), (0.0, -1.0, 3.919), (1.772, 1.0, 1.483), (1.772, -1.0, 0.0), (1.676, 1.0, 2.53), (1.384, 1.0, 3.198), (1.013, 1.0, 3.657), (0.3945, 1.0, 3.881), (0.0, 1.0, 3.919), (2.772, 1.054, 1.483), (2.772, -1.054, 0.0), (2.604, 1.054, 2.904), (2.1, 1.054, 3.897), (1.331, 1.054, 4.605), (0.4644, 1.054, 4.878), (0.0, 1.054, 4.917), (2.772, 1.054, 0.0), (2.772, -1.054, 1.483), (2.604, -1.054, 2.904), (2.1, -1.054, 3.897), (1.331, -1.054, 4.605), (0.4644, -1.054, 4.878), (0.0, -1.054, 4.917), (1.36, -0.5, 0.0), (3.206, -0.5, 1.439), (3.002, -0.5, 3.047), (2.391, -0.5, 4.202), (1.424, -0.5, 5.035), (0.4335, -0.5, 5.333), (0.0, -0.5, 5.372), (1.36, -0.5, 1.543), (3.206, -0.5, 0.0), (1.301, -0.5, 2.404), (1.115, -0.5, 2.909), (0.9425, -0.5, 3.243), (0.4478, -0.5, 3.442), (0.0, -0.5, 3.481), (1.36, 0.5, 1.543), (3.206, 0.5, 0.0), (1.301, 0.5, 2.404), (1.115, 0.5, 2.909), (0.9425, 0.5, 3.243), (0.4478, 0.5, 3.442), (0.0, 0.5, 3.481), (1.36, 0.5, 0.0), (3.206, 0.5, 1.439), (3.002, 0.5, 3.047), (2.391, 0.5, 4.202), (1.424, 0.5, 5.035), (0.4335, 0.5, 5.333), (0.0, 0.5, 5.372)], [], [(105, 98, 3, 2), (77, 70, 7, 6), (92, 85, 5, 4), (64, 57, 1, 0), (106, 7, 11, 107), (107, 11, 15, 108), (91, 1, 8, 93), (78, 5, 10, 79), (63, 3, 9, 65), (80, 14, 18, 81), (93, 8, 12, 94), (79, 10, 14, 80), (65, 9, 13, 66), (109, 19, 23, 110), (66, 13, 17, 67), (108, 15, 19, 109), (94, 12, 16, 95), (96, 20, 24, 97), (95, 16, 20, 96), (81, 18, 22, 82), (67, 17, 21, 68), (82, 22, 26, 83), (68, 21, 25, 69), (110, 23, 27, 111), (89, 39, 41, 90), (102, 36, 38, 103), (103, 38, 40, 104), (101, 34, 36, 102), (87, 35, 37, 88), (88, 37, 39, 89), (100, 32, 34, 101), (98, 29, 32, 100), (86, 33, 35, 87), (85, 31, 33, 86), (99, 106, 31, 30), (84, 91, 29, 28), (75, 52, 54, 76), (61, 53, 55, 62), (74, 50, 52, 75), (60, 51, 53, 61), (73, 48, 50, 74), (72, 46, 48, 73), (58, 47, 49, 59), (59, 49, 51, 60), (70, 43, 46, 72), (57, 45, 47, 58), (71, 78, 45, 44), (56, 63, 43, 42), (2, 3, 63, 56), (1, 57, 58, 8), (12, 59, 60, 16), (8, 58, 59, 12), (16, 60, 61, 20), (20, 61, 62, 24), (52, 68, 69, 54), (50, 67, 68, 52), (48, 66, 67, 50), (46, 65, 66, 48), (43, 63, 65, 46), (44, 45, 57, 64), (4, 5, 78, 71), (7, 70, 72, 11), (11, 72, 73, 15), (15, 73, 74, 19), (19, 74, 75, 23), (23, 75, 76, 27), (53, 82, 83, 55), (51, 81, 82, 53), (47, 79, 80, 49), (49, 80, 81, 51), (45, 78, 79, 47), (42, 43, 70, 77), (0, 1, 91, 84), (5, 85, 86, 10), (10, 86, 87, 14), (18, 88, 89, 22), (14, 87, 88, 18), (22, 89, 90, 26), (36, 95, 96, 38), (38, 96, 97, 40), (34, 94, 95, 36), (32, 93, 94, 34), (29, 91, 93, 32), (30, 31, 85, 92), (6, 7, 106, 99), (3, 98, 100, 9), (9, 100, 101, 13), (13, 101, 102, 17), (21, 103, 104, 25), (17, 102, 103, 21), (39, 110, 111, 41), (35, 108, 109, 37), (37, 109, 110, 39), (33, 107, 108, 35), (31, 106, 107, 33), (28, 29, 98, 105)])
me_cube_003.materials.append(mat_material_001)
me_cube_003.use_remesh_preserve_volume = False
me_cube_003.use_remesh_preserve_attributes = False
me_cube_003.use_mirror_vertex_groups = False
me_cube_003.update()
me_cube_002 = bpy.data.meshes.new('Cube.002')
me_cube_002.from_pydata([(1.491, -0.8405, 0.0), (1.491, -0.8405, 1.669), (1.491, 0.8405, 0.0), (1.491, 0.8405, 1.669), (3.093, -0.8705, 0.0), (3.093, -0.8705, 1.351), (3.093, 0.8705, 0.0), (3.093, 0.8705, 1.351), (1.431, -0.8405, 2.53), (1.431, 0.8405, 2.53), (2.888, -0.8705, 2.959), (2.888, 0.8705, 2.959), (1.246, -0.8405, 3.035), (1.246, 0.8405, 3.035), (2.278, -0.8705, 4.115), (2.278, 0.8705, 4.115), (1.073, -0.8405, 3.369), (1.073, 0.8405, 3.369), (1.31, -0.8705, 4.947), (1.31, 0.8705, 4.947), (0.5784, -0.8405, 3.568), (0.5784, 0.8405, 3.568), (0.3198, -0.8705, 5.246), (0.3198, 0.8705, 5.246), (0.0, -0.8405, 3.607), (0.0, 0.8405, 3.607), (0.0, -0.8705, 5.284), (0.0, 0.8705, 5.284), (1.272, 0.0, 0.0), (1.272, 0.0, 1.483), (3.272, 0.0, 0.0), (3.272, 0.0, 1.483), (1.212, 0.0, 2.343), (3.068, 0.0, 3.091), (1.027, 0.0, 2.848), (2.457, 0.0, 4.246), (0.8543, 0.0, 3.183), (1.49, 0.0, 5.079), (0.3596, 0.0, 3.382), (0.4993, 0.0, 5.377), (0.0, 0.0, 3.42), (0.0, 0.0, 5.416), (2.272, 1.075, 0.0), (2.272, 1.075, 1.483), (2.272, -1.075, 0.0), (2.272, -1.075, 1.483), (2.14, 1.075, 2.717), (2.14, -1.075, 2.717), (1.742, 1.075, 3.547), (1.742, -1.075, 3.547), (1.172, 1.075, 4.131), (1.172, -1.075, 4.131), (0.4294, 1.075, 4.38), (0.4294, -1.075, 4.38), (0.0, 1.075, 4.418), (0.0, -1.075, 4.418), (1.772, 1.0, 0.0), (1.772, -1.0, 1.483), (1.676, -1.0, 2.53), (1.384, -1.0, 3.198), (1.013, -1.0, 3.657), (0.3945, -1.0, 3.881), (0.0, -1.0, 3.919), (1.772, 1.0, 1.483), (1.772, -1.0, 0.0), (1.676, 1.0, 2.53), (1.384, 1.0, 3.198), (1.013, 1.0, 3.657), (0.3945, 1.0, 3.881), (0.0, 1.0, 3.919), (2.772, 1.054, 1.483), (2.772, -1.054, 0.0), (2.604, 1.054, 2.904), (2.1, 1.054, 3.897), (1.331, 1.054, 4.605), (0.4644, 1.054, 4.878), (0.0, 1.054, 4.917), (2.772, 1.054, 0.0), (2.772, -1.054, 1.483), (2.604, -1.054, 2.904), (2.1, -1.054, 3.897), (1.331, -1.054, 4.605), (0.4644, -1.054, 4.878), (0.0, -1.054, 4.917), (1.36, -0.5, 0.0), (3.206, -0.5, 1.439), (3.002, -0.5, 3.047), (2.391, -0.5, 4.202), (1.424, -0.5, 5.035), (0.4335, -0.5, 5.333), (0.0, -0.5, 5.372), (1.36, -0.5, 1.543), (3.206, -0.5, 0.0), (1.301, -0.5, 2.404), (1.115, -0.5, 2.909), (0.9425, -0.5, 3.243), (0.4478, -0.5, 3.442), (0.0, -0.5, 3.481), (1.36, 0.5, 1.543), (3.206, 0.5, 0.0), (1.301, 0.5, 2.404), (1.115, 0.5, 2.909), (0.9425, 0.5, 3.243), (0.4478, 0.5, 3.442), (0.0, 0.5, 3.481), (1.36, 0.5, 0.0), (3.206, 0.5, 1.439), (3.002, 0.5, 3.047), (2.391, 0.5, 4.202), (1.424, 0.5, 5.035), (0.4335, 0.5, 5.333), (0.0, 0.5, 5.372)], [], [(105, 98, 3, 2), (77, 70, 7, 6), (92, 85, 5, 4), (64, 57, 1, 0), (106, 7, 11, 107), (107, 11, 15, 108), (91, 1, 8, 93), (78, 5, 10, 79), (63, 3, 9, 65), (80, 14, 18, 81), (93, 8, 12, 94), (79, 10, 14, 80), (65, 9, 13, 66), (109, 19, 23, 110), (66, 13, 17, 67), (108, 15, 19, 109), (94, 12, 16, 95), (96, 20, 24, 97), (95, 16, 20, 96), (81, 18, 22, 82), (67, 17, 21, 68), (82, 22, 26, 83), (68, 21, 25, 69), (110, 23, 27, 111), (89, 39, 41, 90), (102, 36, 38, 103), (103, 38, 40, 104), (101, 34, 36, 102), (87, 35, 37, 88), (88, 37, 39, 89), (100, 32, 34, 101), (98, 29, 32, 100), (86, 33, 35, 87), (85, 31, 33, 86), (99, 106, 31, 30), (84, 91, 29, 28), (75, 52, 54, 76), (61, 53, 55, 62), (74, 50, 52, 75), (60, 51, 53, 61), (73, 48, 50, 74), (72, 46, 48, 73), (58, 47, 49, 59), (59, 49, 51, 60), (70, 43, 46, 72), (57, 45, 47, 58), (71, 78, 45, 44), (56, 63, 43, 42), (2, 3, 63, 56), (1, 57, 58, 8), (12, 59, 60, 16), (8, 58, 59, 12), (16, 60, 61, 20), (20, 61, 62, 24), (52, 68, 69, 54), (50, 67, 68, 52), (48, 66, 67, 50), (46, 65, 66, 48), (43, 63, 65, 46), (44, 45, 57, 64), (4, 5, 78, 71), (7, 70, 72, 11), (11, 72, 73, 15), (15, 73, 74, 19), (19, 74, 75, 23), (23, 75, 76, 27), (53, 82, 83, 55), (51, 81, 82, 53), (47, 79, 80, 49), (49, 80, 81, 51), (45, 78, 79, 47), (42, 43, 70, 77), (0, 1, 91, 84), (5, 85, 86, 10), (10, 86, 87, 14), (18, 88, 89, 22), (14, 87, 88, 18), (22, 89, 90, 26), (36, 95, 96, 38), (38, 96, 97, 40), (34, 94, 95, 36), (32, 93, 94, 34), (29, 91, 93, 32), (30, 31, 85, 92), (6, 7, 106, 99), (3, 98, 100, 9), (9, 100, 101, 13), (13, 101, 102, 17), (21, 103, 104, 25), (17, 102, 103, 21), (39, 110, 111, 41), (35, 108, 109, 37), (37, 109, 110, 39), (33, 107, 108, 35), (31, 106, 107, 33), (28, 29, 98, 105)])
me_cube_002.materials.append(mat_material_001)
me_cube_002.use_remesh_preserve_volume = False
me_cube_002.use_remesh_preserve_attributes = False
me_cube_002.use_mirror_vertex_groups = False
me_cube_002.update()
me_cube_000 = bpy.data.meshes.new('Cube.000')
me_cube_000.from_pydata([(1.491, -0.8405, 0.0), (1.491, -0.8405, 1.669), (1.491, 0.8405, 0.0), (1.491, 0.8405, 1.669), (3.093, -0.8705, 0.0), (3.093, -0.8705, 1.351), (3.093, 0.8705, 0.0), (3.093, 0.8705, 1.351), (1.431, -0.8405, 2.53), (1.431, 0.8405, 2.53), (2.888, -0.8705, 2.959), (2.888, 0.8705, 2.959), (1.246, -0.8405, 3.035), (1.246, 0.8405, 3.035), (2.278, -0.8705, 4.115), (2.278, 0.8705, 4.115), (1.073, -0.8405, 3.369), (1.073, 0.8405, 3.369), (1.31, -0.8705, 4.947), (1.31, 0.8705, 4.947), (0.5784, -0.8405, 3.568), (0.5784, 0.8405, 3.568), (0.3198, -0.8705, 5.246), (0.3198, 0.8705, 5.246), (0.0, -0.8405, 3.607), (0.0, 0.8405, 3.607), (0.0, -0.8705, 5.284), (0.0, 0.8705, 5.284), (1.272, 0.0, 0.0), (1.272, 0.0, 1.483), (3.272, 0.0, 0.0), (3.272, 0.0, 1.483), (1.212, 0.0, 2.343), (3.068, 0.0, 3.091), (1.027, 0.0, 2.848), (2.457, 0.0, 4.246), (0.8543, 0.0, 3.183), (1.49, 0.0, 5.079), (0.3596, 0.0, 3.382), (0.4993, 0.0, 5.377), (0.0, 0.0, 3.42), (0.0, 0.0, 5.416), (2.272, 1.075, 0.0), (2.272, 1.075, 1.483), (2.272, -1.075, 0.0), (2.272, -1.075, 1.483), (2.14, 1.075, 2.717), (2.14, -1.075, 2.717), (1.742, 1.075, 3.547), (1.742, -1.075, 3.547), (1.172, 1.075, 4.131), (1.172, -1.075, 4.131), (0.4294, 1.075, 4.38), (0.4294, -1.075, 4.38), (0.0, 1.075, 4.418), (0.0, -1.075, 4.418), (1.772, 1.0, 0.0), (1.772, -1.0, 1.483), (1.676, -1.0, 2.53), (1.384, -1.0, 3.198), (1.013, -1.0, 3.657), (0.3945, -1.0, 3.881), (0.0, -1.0, 3.919), (1.772, 1.0, 1.483), (1.772, -1.0, 0.0), (1.676, 1.0, 2.53), (1.384, 1.0, 3.198), (1.013, 1.0, 3.657), (0.3945, 1.0, 3.881), (0.0, 1.0, 3.919), (2.772, 1.054, 1.483), (2.772, -1.054, 0.0), (2.604, 1.054, 2.904), (2.1, 1.054, 3.897), (1.331, 1.054, 4.605), (0.4644, 1.054, 4.878), (0.0, 1.054, 4.917), (2.772, 1.054, 0.0), (2.772, -1.054, 1.483), (2.604, -1.054, 2.904), (2.1, -1.054, 3.897), (1.331, -1.054, 4.605), (0.4644, -1.054, 4.878), (0.0, -1.054, 4.917), (1.36, -0.5, 0.0), (3.206, -0.5, 1.439), (3.002, -0.5, 3.047), (2.391, -0.5, 4.202), (1.424, -0.5, 5.035), (0.4335, -0.5, 5.333), (0.0, -0.5, 5.372), (1.36, -0.5, 1.543), (3.206, -0.5, 0.0), (1.301, -0.5, 2.404), (1.115, -0.5, 2.909), (0.9425, -0.5, 3.243), (0.4478, -0.5, 3.442), (0.0, -0.5, 3.481), (1.36, 0.5, 1.543), (3.206, 0.5, 0.0), (1.301, 0.5, 2.404), (1.115, 0.5, 2.909), (0.9425, 0.5, 3.243), (0.4478, 0.5, 3.442), (0.0, 0.5, 3.481), (1.36, 0.5, 0.0), (3.206, 0.5, 1.439), (3.002, 0.5, 3.047), (2.391, 0.5, 4.202), (1.424, 0.5, 5.035), (0.4335, 0.5, 5.333), (0.0, 0.5, 5.372)], [], [(105, 98, 3, 2), (77, 70, 7, 6), (92, 85, 5, 4), (64, 57, 1, 0), (106, 7, 11, 107), (107, 11, 15, 108), (91, 1, 8, 93), (78, 5, 10, 79), (63, 3, 9, 65), (80, 14, 18, 81), (93, 8, 12, 94), (79, 10, 14, 80), (65, 9, 13, 66), (109, 19, 23, 110), (66, 13, 17, 67), (108, 15, 19, 109), (94, 12, 16, 95), (96, 20, 24, 97), (95, 16, 20, 96), (81, 18, 22, 82), (67, 17, 21, 68), (82, 22, 26, 83), (68, 21, 25, 69), (110, 23, 27, 111), (89, 39, 41, 90), (102, 36, 38, 103), (103, 38, 40, 104), (101, 34, 36, 102), (87, 35, 37, 88), (88, 37, 39, 89), (100, 32, 34, 101), (98, 29, 32, 100), (86, 33, 35, 87), (85, 31, 33, 86), (99, 106, 31, 30), (84, 91, 29, 28), (75, 52, 54, 76), (61, 53, 55, 62), (74, 50, 52, 75), (60, 51, 53, 61), (73, 48, 50, 74), (72, 46, 48, 73), (58, 47, 49, 59), (59, 49, 51, 60), (70, 43, 46, 72), (57, 45, 47, 58), (71, 78, 45, 44), (56, 63, 43, 42), (2, 3, 63, 56), (1, 57, 58, 8), (12, 59, 60, 16), (8, 58, 59, 12), (16, 60, 61, 20), (20, 61, 62, 24), (52, 68, 69, 54), (50, 67, 68, 52), (48, 66, 67, 50), (46, 65, 66, 48), (43, 63, 65, 46), (44, 45, 57, 64), (4, 5, 78, 71), (7, 70, 72, 11), (11, 72, 73, 15), (15, 73, 74, 19), (19, 74, 75, 23), (23, 75, 76, 27), (53, 82, 83, 55), (51, 81, 82, 53), (47, 79, 80, 49), (49, 80, 81, 51), (45, 78, 79, 47), (42, 43, 70, 77), (0, 1, 91, 84), (5, 85, 86, 10), (10, 86, 87, 14), (18, 88, 89, 22), (14, 87, 88, 18), (22, 89, 90, 26), (36, 95, 96, 38), (38, 96, 97, 40), (34, 94, 95, 36), (32, 93, 94, 34), (29, 91, 93, 32), (30, 31, 85, 92), (6, 7, 106, 99), (3, 98, 100, 9), (9, 100, 101, 13), (13, 101, 102, 17), (21, 103, 104, 25), (17, 102, 103, 21), (39, 110, 111, 41), (35, 108, 109, 37), (37, 109, 110, 39), (33, 107, 108, 35), (31, 106, 107, 33), (28, 29, 98, 105)])
me_cube_000.materials.append(mat_material_001)
me_cube_000.use_remesh_preserve_volume = False
me_cube_000.use_remesh_preserve_attributes = False
me_cube_000.use_mirror_vertex_groups = False
me_cube_000.update()
me_cube_001 = bpy.data.meshes.new('Cube.001')
me_cube_001.from_pydata([(1.506, -0.8405, -0.1544), (1.506, 0.8405, -0.1544), (2.996, -0.9027, -0.4391), (2.996, 0.9027, -0.4391), (1.289, 0.0, -0.1294), (3.167, 0.0, -0.4), (2.278, 1.075, -0.2753), (2.278, -1.075, -0.2753), (1.785, 1.0, -0.1864), (1.785, -1.0, -0.1864), (2.735, -1.078, -0.318), (2.735, 1.078, -0.318), (1.376, -0.5, -0.1395), (3.108, -0.5209, -0.4313), (3.108, 0.5209, -0.4313), (1.376, 0.5, -0.1395), (2.272, 1.692, -0.2758), (2.272, -1.692, -0.2758), (1.772, 1.692, -0.2437), (1.772, -1.692, -0.2437), (2.772, -1.692, -0.4484), (2.772, 1.692, -0.4484), (0.0, -0.8405, -0.1297), (0.0, 0.8405, -0.1297), (0.0, 0.0, -0.1297), (0.0, 1.0, -0.1297), (0.0, -1.0, -0.1297), (0.0, -0.5, -0.1297), (0.0, 0.5, -0.1297), (0.0, 1.692, -0.1297), (0.0, -1.692, -0.1297), (3.568, -0.9027, -0.9753), (3.568, 0.9027, -0.9753), (3.559, 0.0, -0.9216), (3.576, -1.078, -1.029), (3.576, 1.078, -1.029), (3.565, -0.5209, -0.9565), (3.565, 0.5209, -0.9565), (3.589, -1.692, -1.123), (3.589, 1.692, -1.123), (3.225, -0.5209, -0.6518), (3.45, -0.5209, -0.8649), (3.454, -0.9027, -0.8842), (3.229, -0.9027, -0.6721), (3.229, 0.9027, -0.6721), (3.454, 0.9027, -0.8842), (3.45, 0.5209, -0.8649), (3.225, 0.5209, -0.6518), (3.242, -1.078, -0.7298), (3.463, -1.078, -0.9392), (3.479, -1.692, -1.035), (3.262, -1.692, -0.8305), (3.242, 1.078, -0.7298), (3.463, 1.078, -0.9392), (3.216, 0.0, -0.6144), (3.444, 0.0, -0.8293), (3.262, 1.692, -0.8305), (3.479, 1.692, -1.035), (0.6802, 0.5, -0.1615), (0.7455, 0.8405, -0.1615), (0.6361, 0.0, -0.1615), (0.7455, -0.8405, -0.1615), (0.6802, -0.5, -0.1615), (0.8861, -1.0, -0.1615), (0.8861, 1.0, -0.1615), (0.8861, 1.692, -0.1615), (0.8861, -1.692, -0.1615), (5.449, -0.9027, -2.751), (5.449, 0.9027, -2.751), (5.465, 0.0, -2.721), (5.432, -1.078, -2.782), (5.432, 1.078, -2.782), (5.454, -0.5209, -2.74), (5.454, 0.5209, -2.74), (5.402, -1.692, -2.836), (5.402, 1.692, -2.836), (0.0, -0.9027, -13.28), (0.0, 0.9027, -13.28), (0.0, 0.0, -13.39), (0.0, -1.078, -13.18), (0.0, 1.078, -13.18), (0.0, -0.5209, -13.32), (0.0, 0.5209, -13.32), (0.0, -1.692, -12.99), (0.0, 1.692, -12.99), (4.298, 1.692, -1.753), (4.302, 1.078, -1.674), (4.303, 0.5209, -1.613), (4.304, 0.0, -1.584), (4.303, 0.9027, -1.629), (4.303, -0.9027, -1.629), (4.302, -1.078, -1.674), (4.298, -1.692, -1.753), (4.303, -0.5209, -1.613), (4.894, 1.692, -2.255), (4.925, 0.5209, -2.135), (4.921, -0.9027, -2.149), (4.925, -0.5209, -2.135), (4.912, 1.078, -2.188), (4.931, 0.0, -2.11), (4.921, 0.9027, -2.149), (4.912, -1.078, -2.188), (4.894, -1.692, -2.255), (6.077, 0.5209, -3.904), (6.608, 0.5209, -6.61), (6.178, 0.5209, -9.118), (4.815, 0.5209, -11.36), (2.618, 0.5209, -12.76), (2.605, 0.0, -12.83), (4.82, 0.0, -11.42), (6.195, 0.0, -9.152), (6.629, 0.0, -6.622), (6.092, 0.0, -3.894), (6.044, 1.078, -3.925), (6.567, 1.078, -6.584), (6.144, 1.078, -9.049), (4.804, 1.078, -11.26), (2.646, 1.078, -12.63), (2.625, 0.9027, -12.73), (4.812, 0.9027, -11.34), (6.169, 0.9027, -9.1), (6.598, 0.9027, -6.603), (6.068, 0.9027, -3.91), (6.068, -0.9027, -3.91), (6.598, -0.9027, -6.603), (6.169, -0.9027, -9.1), (4.812, -0.9027, -11.34), (2.625, -0.9027, -12.73), (2.646, -1.078, -12.63), (4.804, -1.078, -11.26), (6.144, -1.078, -9.049), (6.567, -1.078, -6.584), (6.044, -1.078, -3.925), (2.68, -1.692, -12.46), (4.789, -1.692, -11.11), (6.098, -1.692, -8.958), (6.511, -1.692, -6.55), (6.0, -1.692, -3.952), (6.077, -0.5209, -3.904), (6.608, -0.5209, -6.61), (6.178, -0.5209, -9.118), (4.815, -0.5209, -11.36), (2.618, -0.5209, -12.76), (6.0, 1.692, -3.952), (6.511, 1.692, -6.55), (6.098, 1.692, -8.958), (4.789, 1.692, -11.11), (2.68, 1.692, -12.46), (1.491, -0.8405, 0.0), (1.491, -0.8405, 1.669), (1.491, 0.8405, 0.0), (1.491, 0.8405, 1.669), (3.093, -0.8705, 0.0), (3.093, -0.8705, 1.351), (3.093, 0.8705, 0.0), (3.093, 0.8705, 1.351), (1.431, -0.8405, 2.53), (1.431, 0.8405, 2.53), (2.888, -0.8705, 2.959), (2.888, 0.8705, 2.959), (1.246, -0.8405, 3.035), (1.246, 0.8405, 3.035), (2.278, -0.8705, 4.115), (2.278, 0.8705, 4.115), (1.073, -0.8405, 3.369), (1.073, 0.8405, 3.369), (1.31, -0.8705, 4.947), (1.31, 0.8705, 4.947), (0.5784, -0.8405, 3.568), (0.5784, 0.8405, 3.568), (0.3198, -0.8705, 5.246), (0.3198, 0.8705, 5.246), (0.0, -0.8405, 3.607), (0.0, 0.8405, 3.607), (0.0, -0.8705, 5.284), (0.0, 0.8705, 5.284), (1.272, 0.0, 0.0), (1.272, 0.0, 1.483), (3.272, 0.0, 0.0), (3.272, 0.0, 1.483), (1.212, 0.0, 2.343), (3.068, 0.0, 3.091), (1.027, 0.0, 2.848), (2.457, 0.0, 4.246), (0.8543, 0.0, 3.183), (1.49, 0.0, 5.079), (0.3596, 0.0, 3.382), (0.4993, 0.0, 5.377), (0.0, 0.0, 3.42), (0.0, 0.0, 5.416), (2.272, 1.075, 0.0), (2.272, 1.075, 1.483), (2.272, -1.075, 0.0), (2.272, -1.075, 1.483), (2.14, 1.075, 2.717), (2.14, -1.075, 2.717), (1.742, 1.075, 3.547), (1.742, -1.075, 3.547), (1.172, 1.075, 4.131), (1.172, -1.075, 4.131), (0.4294, 1.075, 4.38), (0.4294, -1.075, 4.38), (0.0, 1.075, 4.418), (0.0, -1.075, 4.418), (1.772, 1.0, 0.0), (1.772, -1.0, 1.483), (1.676, -1.0, 2.53), (1.384, -1.0, 3.198), (1.013, -1.0, 3.657), (0.3945, -1.0, 3.881), (0.0, -1.0, 3.919), (1.772, 1.0, 1.483), (1.772, -1.0, 0.0), (1.676, 1.0, 2.53), (1.384, 1.0, 3.198), (1.013, 1.0, 3.657), (0.3945, 1.0, 3.881), (0.0, 1.0, 3.919), (2.772, 1.054, 1.483), (2.772, -1.054, 0.0), (2.604, 1.054, 2.904), (2.1, 1.054, 3.897), (1.331, 1.054, 4.605), (0.4644, 1.054, 4.878), (0.0, 1.054, 4.917), (2.772, 1.054, 0.0), (2.772, -1.054, 1.483), (2.604, -1.054, 2.904), (2.1, -1.054, 3.897), (1.331, -1.054, 4.605), (0.4644, -1.054, 4.878), (0.0, -1.054, 4.917), (1.36, -0.5, 0.0), (3.206, -0.5, 1.439), (3.002, -0.5, 3.047), (2.391, -0.5, 4.202), (1.424, -0.5, 5.035), (0.4335, -0.5, 5.333), (0.0, -0.5, 5.372), (1.36, -0.5, 1.543), (3.206, -0.5, 0.0), (1.301, -0.5, 2.404), (1.115, -0.5, 2.909), (0.9425, -0.5, 3.243), (0.4478, -0.5, 3.442), (0.0, -0.5, 3.481), (1.36, 0.5, 1.543), (3.206, 0.5, 0.0), (1.301, 0.5, 2.404), (1.115, 0.5, 2.909), (0.9425, 0.5, 3.243), (0.4478, 0.5, 3.442), (0.0, 0.5, 3.481), (1.36, 0.5, 0.0), (3.206, 0.5, 1.439), (3.002, 0.5, 3.047), (2.391, 0.5, 4.202), (1.424, 0.5, 5.035), (0.4335, 0.5, 5.333), (0.0, 0.5, 5.372), (2.483, 1.821, -0.9818), (2.483, -1.821, -0.9818), (2.072, 1.821, -0.9524), (2.072, -1.821, -0.9524), (2.894, -1.821, -1.14), (2.894, 1.821, -1.14), (0.0, 1.821, -0.848), (0.0, -1.821, -0.848), (3.564, -1.821, -1.758), (3.564, 1.821, -1.758), (3.474, -1.821, -1.677), (3.296, -1.821, -1.49), (3.296, 1.821, -1.49), (3.474, 1.821, -1.677), (1.344, 1.821, -0.8771), (1.344, -1.821, -0.8771), (5.055, -1.821, -3.327), (5.055, 1.821, -3.327), (0.0, -1.821, -12.63), (0.0, 1.821, -12.63), (4.147, 1.821, -2.335), (4.147, -1.821, -2.335), (4.637, 1.821, -2.795), (4.637, -1.821, -2.795), (2.818, -1.821, -12.14), (4.55, -1.821, -10.91), (5.626, -1.821, -8.935), (5.965, -1.821, -6.729), (5.546, -1.821, -4.35), (5.546, 1.821, -4.35), (5.965, 1.821, -6.729), (5.626, 1.821, -8.935), (4.55, 1.821, -10.91), (2.818, 1.821, -12.14), (1.115, -1.806, -0.5193), (0.0, -1.806, -0.4888), (3.279, -1.806, -1.16), (2.833, -1.806, -0.7941), (3.577, -1.806, -1.44), (3.477, -1.806, -1.356), (2.378, -1.806, -0.6288), (1.922, -1.806, -0.5981), (4.766, -1.806, -2.525), (4.223, -1.806, -2.044), (0.0, -1.806, -12.81), (2.749, -1.806, -12.3), (5.773, -1.806, -4.151), (5.229, -1.806, -3.081), (4.669, -1.806, -11.01), (5.862, -1.806, -8.947), (6.238, -1.806, -6.64), (1.115, 1.806, -0.5193), (1.922, 1.806, -0.5981), (4.223, 1.806, -2.044), (4.766, 1.806, -2.525), (2.378, 1.806, -0.6288), (2.833, 1.806, -0.7941), (5.229, 1.806, -3.081), (5.773, 1.806, -4.151), (3.477, 1.806, -1.356), (3.577, 1.806, -1.44), (6.238, 1.806, -6.64), (5.862, 1.806, -8.947), (0.0, 1.806, -0.4888), (4.669, 1.806, -11.01), (2.749, 1.806, -12.3), (3.279, 1.806, -1.16), (0.0, 1.806, -12.81)], [], [(9, 19, 17, 7), (7, 17, 20, 10), (6, 16, 18, 8), (11, 21, 16, 6), (59, 23, 28, 58), (58, 28, 24, 60), (62, 27, 22, 61), (61, 22, 26, 63), (65, 29, 25, 64), (60, 24, 27, 62), (64, 25, 23, 59), (63, 26, 30, 66), (42, 31, 36, 41), (46, 37, 32, 45), (50, 38, 34, 49), (45, 32, 35, 53), (41, 36, 33, 55), (53, 35, 39, 57), (55, 33, 37, 46), (49, 34, 31, 42), (10, 48, 43, 2), (48, 49, 42, 43), (5, 54, 47, 14), (54, 55, 46, 47), (11, 52, 56, 21), (52, 53, 57, 56), (13, 40, 54, 5), (40, 41, 55, 54), (3, 44, 52, 11), (44, 45, 53, 52), (20, 51, 48, 10), (51, 50, 49, 48), (14, 47, 44, 3), (47, 46, 45, 44), (2, 43, 40, 13), (43, 42, 41, 40), (9, 63, 66, 19), (8, 64, 59, 1), (4, 60, 62, 12), (18, 65, 64, 8), (0, 61, 63, 9), (12, 62, 61, 0), (15, 58, 60, 4), (1, 59, 58, 15), (98, 71, 75, 94), (99, 69, 73, 95), (100, 68, 71, 98), (101, 70, 67, 96), (102, 74, 70, 101), (96, 67, 72, 97), (97, 72, 69, 99), (95, 73, 68, 100), (108, 78, 82, 107), (118, 77, 80, 117), (128, 79, 76, 127), (133, 83, 79, 128), (127, 76, 81, 142), (142, 81, 78, 108), (107, 82, 77, 118), (117, 80, 84, 147), (37, 87, 89, 32), (36, 93, 88, 33), (31, 90, 93, 36), (38, 92, 91, 34), (34, 91, 90, 31), (32, 89, 86, 35), (33, 88, 87, 37), (35, 86, 85, 39), (87, 95, 100, 89), (93, 97, 99, 88), (90, 96, 97, 93), (92, 102, 101, 91), (91, 101, 96, 90), (89, 100, 98, 86), (88, 99, 95, 87), (86, 98, 94, 85), (71, 113, 143, 75), (113, 114, 144, 143), (114, 115, 145, 144), (115, 116, 146, 145), (116, 117, 147, 146), (73, 103, 122, 68), (103, 104, 121, 122), (104, 105, 120, 121), (105, 106, 119, 120), (106, 107, 118, 119), (72, 138, 112, 69), (138, 139, 111, 112), (139, 140, 110, 111), (140, 141, 109, 110), (141, 142, 108, 109), (67, 123, 138, 72), (123, 124, 139, 138), (124, 125, 140, 139), (125, 126, 141, 140), (126, 127, 142, 141), (74, 137, 132, 70), (137, 136, 131, 132), (136, 135, 130, 131), (135, 134, 129, 130), (134, 133, 128, 129), (70, 132, 123, 67), (132, 131, 124, 123), (131, 130, 125, 124), (130, 129, 126, 125), (129, 128, 127, 126), (68, 122, 113, 71), (122, 121, 114, 113), (121, 120, 115, 114), (120, 119, 116, 115), (119, 118, 117, 116), (69, 112, 103, 73), (112, 111, 104, 103), (111, 110, 105, 104), (110, 109, 106, 105), (109, 108, 107, 106), (253, 246, 151, 150), (225, 218, 155, 154), (240, 233, 153, 152), (212, 205, 149, 148), (254, 155, 159, 255), (255, 159, 163, 256), (239, 149, 156, 241), (226, 153, 158, 227), (211, 151, 157, 213), (228, 162, 166, 229), (241, 156, 160, 242), (227, 158, 162, 228), (213, 157, 161, 214), (257, 167, 171, 258), (214, 161, 165, 215), (256, 163, 167, 257), (242, 160, 164, 243), (244, 168, 172, 245), (243, 164, 168, 244), (229, 166, 170, 230), (215, 165, 169, 216), (230, 170, 174, 231), (216, 169, 173, 217), (258, 171, 175, 259), (237, 187, 189, 238), (250, 184, 186, 251), (251, 186, 188, 252), (249, 182, 184, 250), (235, 183, 185, 236), (236, 185, 187, 237), (248, 180, 182, 249), (246, 177, 180, 248), (234, 181, 183, 235), (233, 179, 181, 234), (247, 254, 179, 178), (232, 239, 177, 176), (223, 200, 202, 224), (209, 201, 203, 210), (222, 198, 200, 223), (208, 199, 201, 209), (221, 196, 198, 222), (220, 194, 196, 221), (206, 195, 197, 207), (207, 197, 199, 208), (218, 191, 194, 220), (205, 193, 195, 206), (219, 226, 193, 192), (204, 211, 191, 190), (150, 151, 211, 204), (149, 205, 206, 156), (160, 207, 208, 164), (156, 206, 207, 160), (164, 208, 209, 168), (168, 209, 210, 172), (200, 216, 217, 202), (198, 215, 216, 200), (196, 214, 215, 198), (194, 213, 214, 196), (191, 211, 213, 194), (192, 193, 205, 212), (152, 153, 226, 219), (155, 218, 220, 159), (159, 220, 221, 163), (163, 221, 222, 167), (167, 222, 223, 171), (171, 223, 224, 175), (201, 230, 231, 203), (199, 229, 230, 201), (195, 227, 228, 197), (197, 228, 229, 199), (193, 226, 227, 195), (190, 191, 218, 225), (148, 149, 239, 232), (153, 233, 234, 158), (158, 234, 235, 162), (166, 236, 237, 170), (162, 235, 236, 166), (170, 237, 238, 174), (184, 243, 244, 186), (186, 244, 245, 188), (182, 242, 243, 184), (180, 241, 242, 182), (177, 239, 241, 180), (178, 179, 233, 240), (154, 155, 254, 247), (151, 246, 248, 157), (157, 248, 249, 161), (161, 249, 250, 165), (169, 251, 252, 173), (165, 250, 251, 169), (187, 258, 259, 189), (183, 256, 257, 185), (185, 257, 258, 187), (181, 255, 256, 183), (179, 254, 255, 181), (176, 177, 246, 253), (12, 232, 176, 4), (4, 176, 253, 15), (15, 253, 150, 1), (1, 150, 204, 8), (8, 204, 190, 6), (6, 190, 225, 11), (11, 225, 154, 3), (3, 154, 247, 14), (14, 247, 178, 5), (5, 178, 240, 13), (13, 240, 152, 2), (2, 152, 219, 10), (10, 219, 192, 7), (7, 192, 212, 9), (9, 212, 148, 0), (0, 148, 232, 12), (312, 262, 274, 311), (314, 282, 280, 313), (295, 267, 275, 294), (297, 264, 271, 296), (316, 265, 260, 315), (299, 270, 268, 298), (301, 263, 261, 300), (296, 271, 270, 299), (318, 289, 277, 317), (303, 281, 283, 302), (315, 260, 262, 312), (320, 269, 273, 319), (298, 268, 281, 303), (321, 290, 289, 318), (300, 261, 264, 297), (322, 291, 290, 321), (311, 274, 266, 323), (324, 292, 291, 322), (305, 284, 278, 304), (307, 276, 288, 306), (294, 275, 263, 301), (325, 293, 292, 324), (308, 285, 284, 305), (326, 272, 265, 316), (302, 283, 276, 307), (309, 286, 285, 308), (327, 279, 293, 325), (319, 273, 272, 326), (310, 287, 286, 309), (313, 280, 269, 320), (317, 277, 282, 314), (306, 288, 287, 310), (266, 274, 275, 267), (274, 262, 263, 275), (262, 260, 261, 263), (260, 265, 264, 261), (265, 272, 271, 264), (272, 273, 270, 271), (273, 269, 268, 270), (269, 280, 281, 268), (280, 282, 283, 281), (282, 277, 276, 283), (277, 289, 288, 276), (289, 290, 287, 288), (290, 291, 286, 287), (291, 292, 285, 286), (292, 293, 284, 285), (293, 279, 278, 284), (137, 306, 310, 136), (136, 310, 309, 135), (135, 309, 308, 134), (102, 302, 307, 74), (134, 308, 305, 133), (66, 294, 301, 19), (74, 307, 306, 137), (133, 305, 304, 83), (17, 300, 297, 20), (38, 298, 303, 92), (92, 303, 302, 102), (51, 296, 299, 50), (19, 301, 300, 17), (50, 299, 298, 38), (20, 297, 296, 51), (30, 295, 294, 66), (75, 317, 314, 94), (85, 313, 320, 39), (57, 319, 326, 56), (84, 327, 325, 147), (56, 326, 316, 21), (147, 325, 324, 146), (146, 324, 322, 145), (65, 311, 323, 29), (145, 322, 321, 144), (144, 321, 318, 143), (39, 320, 319, 57), (16, 315, 312, 18), (143, 318, 317, 75), (21, 316, 315, 16), (94, 314, 313, 85), (18, 312, 311, 65)])
me_cube_001.materials.append(mat_material_001)
me_cube_001.use_remesh_preserve_volume = False
me_cube_001.use_remesh_preserve_attributes = False
me_cube_001.use_mirror_vertex_groups = False
me_cube_001.update()

# ---- objects
ob_cube_008 = bpy.data.objects.new('Cube.008', me_cube_009)
ob_cube_007 = bpy.data.objects.new('Cube.007', me_cube_007)
ob_cube_006 = bpy.data.objects.new('Cube.006', me_cube_006)
ob_cube_005 = bpy.data.objects.new('Cube.005', me_cube_005)
ob_cube_004 = bpy.data.objects.new('Cube.004', me_cube_004)
ob_cube_003 = bpy.data.objects.new('Cube.003', me_cube_003)
ob_cube_002 = bpy.data.objects.new('Cube.002', me_cube_002)
ob_cube_001 = bpy.data.objects.new('Cube.001', me_cube_000)
ob_cube = bpy.data.objects.new('Cube', me_cube_001)

# ---- transforms, parenting, visibility, modifiers, constraints
ob_cube_008.location = (0.0, 0.0, 8.584)
ob_cube_008.rotation_euler = (-0.0, 3.142, -0.0)
ob_cube_008.scale = (0.1541, 0.1541, 0.1541)
ob_cube_008.lineart.crease_threshold = 0.0
_m = ob_cube_008.modifiers.new('Mirror', 'MIRROR')
_m.use_clip = True
ob_cube_007.location = (0.0, 0.0, 4.472)
ob_cube_007.scale = (0.1541, 0.1541, 0.1541)
ob_cube_007.lineart.crease_threshold = 0.0
_m = ob_cube_007.modifiers.new('Mirror', 'MIRROR')
_m.use_axis = (True, False, True)
_m.use_clip = True
ob_cube_006.location = (0.0, 0.0, 5.476)
ob_cube_006.rotation_euler = (0.0, -0.0, 1.571)
ob_cube_006.scale = (0.1541, 0.1541, 0.1541)
ob_cube_006.lineart.crease_threshold = 0.0
_m = ob_cube_006.modifiers.new('Mirror', 'MIRROR')
_m.use_axis = (True, False, True)
_m.use_clip = True
ob_cube_005.location = (0.0, 0.0, 7.516)
ob_cube_005.rotation_euler = (0.0, -0.0, 1.571)
ob_cube_005.scale = (0.1541, 0.1541, 0.1541)
ob_cube_005.lineart.crease_threshold = 0.0
_m = ob_cube_005.modifiers.new('Mirror', 'MIRROR')
_m.use_axis = (True, False, True)
_m.use_clip = True
ob_cube_004.location = (0.0, 0.0, 6.512)
ob_cube_004.scale = (0.1541, 0.1541, 0.1541)
ob_cube_004.lineart.crease_threshold = 0.0
_m = ob_cube_004.modifiers.new('Mirror', 'MIRROR')
_m.use_axis = (True, False, True)
_m.use_clip = True
ob_cube_003.location = (0.0, 0.0, 2.442)
ob_cube_003.scale = (0.1541, 0.1541, 0.1541)
ob_cube_003.lineart.crease_threshold = 0.0
_m = ob_cube_003.modifiers.new('Mirror', 'MIRROR')
_m.use_axis = (True, False, True)
_m.use_clip = True
ob_cube_002.location = (0.0, 0.0, 3.446)
ob_cube_002.rotation_euler = (0.0, -0.0, 1.571)
ob_cube_002.scale = (0.1541, 0.1541, 0.1541)
ob_cube_002.lineart.crease_threshold = 0.0
_m = ob_cube_002.modifiers.new('Mirror', 'MIRROR')
_m.use_axis = (True, False, True)
_m.use_clip = True
ob_cube_001.location = (0.0, 0.0, 1.406)
ob_cube_001.rotation_euler = (0.0, -0.0, 1.571)
ob_cube_001.scale = (0.1541, 0.1541, 0.1541)
ob_cube_001.lineart.crease_threshold = 0.0
_m = ob_cube_001.modifiers.new('Mirror', 'MIRROR')
_m.use_axis = (True, False, True)
_m.use_clip = True
ob_cube.location = (0.0, 0.0, 0.4018)
ob_cube.scale = (0.1541, 0.1541, 0.1541)
ob_cube.lineart.crease_threshold = 0.0
_m = ob_cube.modifiers.new('Mirror', 'MIRROR')
_m.use_clip = True

# ---- collection membership
col_collection_1.objects.link(ob_cube_008)
col_collection_1.objects.link(ob_cube_007)
col_collection_1.objects.link(ob_cube_006)
col_collection_1.objects.link(ob_cube_005)
col_collection_1.objects.link(ob_cube_004)
col_collection_1.objects.link(ob_cube_003)
col_collection_1.objects.link(ob_cube_002)
col_collection_1.objects.link(ob_cube_001)
col_collection_1.objects.link(ob_cube)

# ---- scene / render settings (as saved in the file)
scene.frame_start = 1; scene.frame_end = 250; scene.frame_set(1)
scene.render.engine = 'BLENDER_EEVEE_NEXT'
scene.render.resolution_percentage = 50
scene.render.dither_intensity = 0.0
scene.cycles.use_denoising = False
scene.cycles.samples = 128
scene.cycles.sampling_pattern = 'TABULATED_SOBOL'
scene.cycles.light_sampling_threshold = 0.0
scene.cycles.use_adaptive_sampling = False
scene.cycles.use_light_tree = False
scene.cycles.blur_glossy = 0.0
scene.cycles.sample_clamp_indirect = 0.0
scene.view_settings.view_transform = 'Standard'
bpy.context.view_layer.update()

# ---- added for rendering (the .blend has no active camera and no usable light): camera, sun
cam_auto = bpy.data.cameras.new('AutoCamera')
cam_auto.lens = 50.0
cam_auto.sensor_width = 36.0
cam_auto.clip_end = 1000.0
ob_auto_camera = bpy.data.objects.new('AutoCamera', cam_auto)
scene.collection.objects.link(ob_auto_camera)
ob_auto_camera.location = (11.5818, -13.8982, 13.7584)
ob_auto_camera.rotation_euler = (1.09748, -7.21219e-08, 0.694738)
scene.camera = ob_auto_camera
light_auto_sun = bpy.data.lights.new('AutoSun', 'SUN')
light_auto_sun.energy = 3.0
light_auto_sun.angle = 0.0523599
ob_auto_sun = bpy.data.objects.new('AutoSun', light_auto_sun)
scene.collection.objects.link(ob_auto_sun)
ob_auto_sun.rotation_euler = (0.872665, 0.174533, 0.523599)
bpy.context.view_layer.update()
